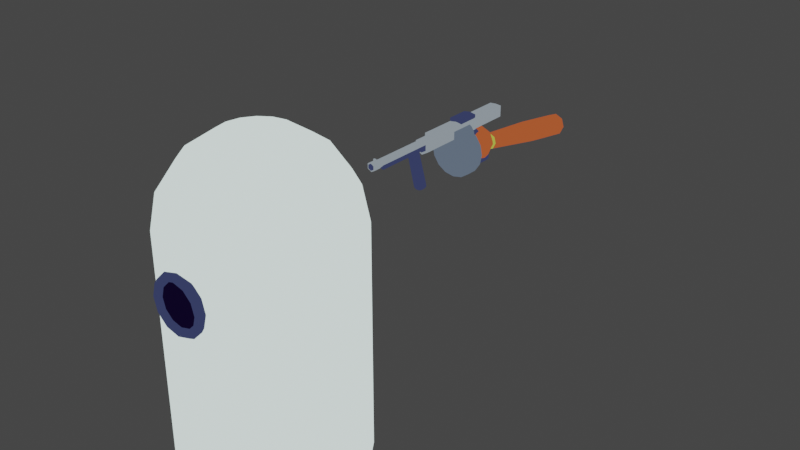 # Source: generic_hand.blend  (saved by Blender 3.2.14; exported with 4.5.12 LTS)
import bpy
from mathutils import Matrix  # noqa: F401  (used for matrix-valued properties, if any)

bpy.ops.wm.read_factory_settings(use_empty=True)
scene = bpy.context.scene
scene.name = 'Scene'

# ---- collections
col_collection = bpy.data.collections.new('Collection'); scene.collection.children.link(col_collection)

# ---- materials (node trees are filled in below, after node groups)
mat_skin = bpy.data.materials.new('skin')
mat_skin.use_transparent_shadow = False
mat_bracalet = bpy.data.materials.new('bracalet')
mat_bracalet.use_transparent_shadow = False
mat_gun_handle = bpy.data.materials.new('gun_handle')
mat_gun_handle.use_transparent_shadow = False
mat_gun_normal = bpy.data.materials.new('gun_normal')
mat_gun_normal.use_transparent_shadow = False
mat_gun_barrel = bpy.data.materials.new('gun_barrel')
mat_gun_barrel.use_transparent_shadow = False
mat_ghost = bpy.data.materials.new('ghost')
mat_ghost.use_transparent_shadow = False
mat_dark = bpy.data.materials.new('dark')
mat_dark.use_transparent_shadow = False

# ---- node groups
ng_auto_smooth = bpy.data.node_groups.new('Auto Smooth', 'GeometryNodeTree')
_s = ng_auto_smooth.interface.new_socket(name='Geometry', in_out='OUTPUT', socket_type='NodeSocketGeometry')
_s = ng_auto_smooth.interface.new_socket(name='Geometry', in_out='INPUT', socket_type='NodeSocketGeometry')
_s = ng_auto_smooth.interface.new_socket(name='Angle', in_out='INPUT', socket_type='NodeSocketFloat')
_s.subtype = 'ANGLE'
_s.min_value = 0.0
_s.max_value = 3.142
ng_auto_smooth.is_modifier = True
_N = ng_auto_smooth.nodes; _L = ng_auto_smooth.links
n0 = _N.new('NodeGroupOutput'); n0.name = 'Group Output'; n0.location = (480, -100)
n1 = _N.new('NodeGroupInput'); n1.name = 'Group Input'; n1.location = (-420, -300)
n2 = _N.new('NodeGroupInput'); n2.name = 'Group Input.001'; n2.location = (-60, -100)
n3 = _N.new('GeometryNodeSetShadeSmooth'); n3.name = 'Set Shade Smooth'; n3.location = (120, -100)
n3.domain = 'EDGE'
n4 = _N.new('GeometryNodeSetShadeSmooth'); n4.name = 'Set Shade Smooth.001'; n4.location = (300, -100)
n5 = _N.new('GeometryNodeInputMeshEdgeAngle'); n5.name = 'Edge Angle'; n5.location = (-420, -220)
n6 = _N.new('GeometryNodeInputEdgeSmooth'); n6.name = 'Is Edge Smooth'; n6.location = (-60, -160)
n7 = _N.new('GeometryNodeInputShadeSmooth'); n7.name = 'Is Face Smooth'; n7.location = (-240, -340)
n8 = _N.new('FunctionNodeBooleanMath'); n8.name = 'Boolean Math'; n8.location = (-60, -220)
n9 = _N.new('FunctionNodeCompare'); n9.name = 'Compare'; n9.location = (-240, -180)
n9.operation = 'LESS_EQUAL'
_L.new(n5.outputs[0], n9.inputs[0])
_L.new(n4.outputs[0], n0.inputs[0])
_L.new(n1.outputs[1], n9.inputs[1])
_L.new(n9.outputs[0], n8.inputs[0])
_L.new(n7.outputs[0], n8.inputs[1])
_L.new(n2.outputs[0], n3.inputs[0])
_L.new(n6.outputs[0], n3.inputs[1])
_L.new(n3.outputs[0], n4.inputs[0])
_L.new(n8.outputs[0], n3.inputs[2])
n0.is_active_output = True

# ---- material node trees
mat_skin.use_nodes = True; mat_skin.node_tree.nodes.clear()
_N = mat_skin.node_tree.nodes; _L = mat_skin.node_tree.links
n0 = _N.new('ShaderNodeOutputMaterial'); n0.name = 'Material Output'; n0.location = (300, 300)
n1 = _N.new('ShaderNodeEmission'); n1.name = 'Emission'; n1.location = (10, 300)
n1.inputs[0].default_value = (0.402, 0.07947, 0.02564, 1.0)
_L.new(n1.outputs[0], n0.inputs[0])
n0.is_active_output = True
mat_bracalet.use_nodes = True; mat_bracalet.node_tree.nodes.clear()
_N = mat_bracalet.node_tree.nodes; _L = mat_bracalet.node_tree.links
n0 = _N.new('ShaderNodeOutputMaterial'); n0.name = 'Material Output'; n0.location = (300, 300)
n1 = _N.new('ShaderNodeEmission'); n1.name = 'Emission'; n1.location = (10, 300)
n1.inputs[0].default_value = (0.3663, 0.4292, 0.05851, 1.0)
_L.new(n1.outputs[0], n0.inputs[0])
n0.is_active_output = True
mat_gun_handle.use_nodes = True; mat_gun_handle.node_tree.nodes.clear()
_N = mat_gun_handle.node_tree.nodes; _L = mat_gun_handle.node_tree.links
n0 = _N.new('ShaderNodeOutputMaterial'); n0.name = 'Material Output'; n0.location = (300, 300)
n1 = _N.new('ShaderNodeEmission'); n1.name = 'Emission'; n1.location = (10, 300)
n1.inputs[0].default_value = (0.0319, 0.03955, 0.0999, 1.0)
_L.new(n1.outputs[0], n0.inputs[0])
n0.is_active_output = True
mat_gun_normal.use_nodes = True; mat_gun_normal.node_tree.nodes.clear()
_N = mat_gun_normal.node_tree.nodes; _L = mat_gun_normal.node_tree.links
n0 = _N.new('ShaderNodeOutputMaterial'); n0.name = 'Material Output'; n0.location = (300, 300)
n1 = _N.new('ShaderNodeEmission'); n1.name = 'Emission'; n1.location = (10, 300)
n1.inputs[0].default_value = (0.2346, 0.2747, 0.3095, 1.0)
_L.new(n1.outputs[0], n0.inputs[0])
n0.is_active_output = True
mat_gun_barrel.use_nodes = True; mat_gun_barrel.node_tree.nodes.clear()
_N = mat_gun_barrel.node_tree.nodes; _L = mat_gun_barrel.node_tree.links
n0 = _N.new('ShaderNodeOutputMaterial'); n0.name = 'Material Output'; n0.location = (300, 300)
n1 = _N.new('ShaderNodeEmission'); n1.name = 'Emission'; n1.location = (10, 300)
n1.inputs[0].default_value = (0.09531, 0.1248, 0.1714, 1.0)
_L.new(n1.outputs[0], n0.inputs[0])
n0.is_active_output = True
mat_ghost.use_nodes = True; mat_ghost.node_tree.nodes.clear()
_N = mat_ghost.node_tree.nodes; _L = mat_ghost.node_tree.links
n0 = _N.new('ShaderNodeOutputMaterial'); n0.name = 'Material Output'; n0.location = (300, 300)
n1 = _N.new('ShaderNodeEmission'); n1.name = 'Emission'; n1.location = (10, 300)
n1.inputs[0].default_value = (0.8388, 1.0, 0.9647, 1.0)
_L.new(n1.outputs[0], n0.inputs[0])
n0.is_active_output = True
mat_dark.use_nodes = True; mat_dark.node_tree.nodes.clear()
_N = mat_dark.node_tree.nodes; _L = mat_dark.node_tree.links
n0 = _N.new('ShaderNodeOutputMaterial'); n0.name = 'Material Output'; n0.location = (300, 300)
n1 = _N.new('ShaderNodeEmission'); n1.name = 'Emission'; n1.location = (10, 300)
n1.inputs[0].default_value = (0.003676, 0.001214, 0.01521, 1.0)
_L.new(n1.outputs[0], n0.inputs[0])
n0.is_active_output = True

# ---- world
world_world = bpy.data.worlds.new('World'); scene.world = world_world
world_world.use_nodes = True; world_world.node_tree.nodes.clear()
_N = world_world.node_tree.nodes; _L = world_world.node_tree.links
n0 = _N.new('ShaderNodeOutputWorld'); n0.name = 'World Output'; n0.location = (300, 300)
n1 = _N.new('ShaderNodeBackground'); n1.name = 'Background'; n1.location = (10, 300)
n1.inputs[0].default_value = (0.05088, 0.05088, 0.05088, 1.0)
_L.new(n1.outputs[0], n0.inputs[0])
n0.is_active_output = True
world_world.color = (0.05088, 0.05088, 0.05088)
world_world.use_sun_shadow = False
world_world.sun_shadow_jitter_overblur = 0.0

# ---- meshes
me_cylinder = bpy.data.meshes.new('Cylinder')
me_cylinder.from_pydata([(0.0, 1.0, -8.184), (-4.299e-09, 0.6281, -0.063), (0.7071, 0.7071, -8.184), (0.4441, 0.4441, -0.063), (1.0, -3.578e-07, -8.184), (0.6281, -7.056e-08, -0.063), (0.7071, -0.7071, -8.184), (0.4441, -0.4441, -0.063), (-8.742e-08, -1.0, -8.184), (-5.921e-08, -0.6281, -0.063), (-0.7071, -0.7071, -8.184), (-0.4441, -0.4441, -0.063), (-1.0, -3.021e-07, -8.184), (-0.6281, -3.562e-08, -0.063), (-0.7071, 0.7071, -8.184), (-0.4441, 0.4441, -0.063), (0.0, 1.0, -12.81), (0.7071, 0.7071, -12.81), (1.0, -3.578e-07, -12.81), (0.7071, -0.7071, -12.81), (-8.742e-08, -1.0, -12.81), (-0.7071, -0.7071, -12.81), (-1.0, -3.021e-07, -12.81), (-0.7071, 0.7071, -12.81), (-3.202e-09, 0.723, -2.136), (0.5112, 0.5112, -2.136), (0.723, -1.439e-07, -2.136), (0.5112, -0.5112, -2.136), (-6.641e-08, -0.723, -2.136), (-0.5112, -0.5112, -2.136), (-0.723, -1.036e-07, -2.136), (-0.5112, 0.5112, -2.136), (-3.395e-09, 0.7063, -1.77), (0.4994, 0.4994, -1.77), (0.7063, -1.309e-07, -1.77), (0.4994, -0.4994, -1.77), (-6.514e-08, -0.7063, -1.77), (-0.4994, -0.4994, -1.77), (-0.7063, -9.162e-08, -1.77), (-0.4994, 0.4994, -1.77), (0.0, 0.5962, 1.509), (0.0, 1.146, 1.256), (0.0, 1.558, 0.8124), (0.0, 1.768, 0.2448), (0.0, 1.745, -0.3601), (0.0, 1.492, -0.9102), (0.0, 1.048, -1.322), (0.4198, 0.4245, 1.482), (0.7757, 0.829, 1.206), (1.014, 1.143, 0.7462), (1.097, 1.319, 0.1731), (1.014, 1.331, -0.4264), (0.7757, 1.175, -0.9609), (0.4198, 0.8768, -1.349), (0.5937, 0.009919, 1.415), (1.097, 0.06298, 1.083), (1.433, 0.1424, 0.5863), (1.551, 0.2361, -8.053e-08), (1.433, 0.3297, -0.5863), (1.097, 0.4091, -1.083), (0.5937, 0.4622, -1.415), (0.4198, -0.4046, 1.349), (0.7757, -0.703, 0.9609), (1.014, -0.8584, 0.4264), (1.097, -0.8472, -0.1731), (1.014, -0.6711, -0.7462), (0.7757, -0.3569, -1.206), (0.4198, 0.04765, -1.482), (3.433e-09, -0.5764, 1.322), (4.967e-08, -1.02, 0.9102), (4.967e-08, -1.273, 0.3601), (3.433e-09, -1.296, -0.2448), (3.433e-09, -1.086, -0.8124), (4.967e-08, -0.6741, -1.256), (3.433e-09, -0.1241, -1.509), (-9.59e-08, -0.008714, 1.532), (-0.4198, -0.4046, 1.349), (-0.7757, -0.703, 0.9609), (-1.014, -0.8584, 0.4264), (-1.097, -0.8472, -0.1731), (-1.014, -0.6711, -0.7462), (-0.7757, -0.3569, -1.206), (-0.4198, 0.04765, -1.482), (-0.5937, 0.009919, 1.415), (-1.097, 0.06298, 1.083), (-1.433, 0.1424, 0.5863), (-1.551, 0.2361, -8.053e-08), (-1.433, 0.3297, -0.5863), (-1.097, 0.4091, -1.083), (-0.5937, 0.4622, -1.415), (0.0, 0.4808, -1.532), (-0.4198, 0.4245, 1.482), (-0.7757, 0.829, 1.206), (-1.014, 1.143, 0.7462), (-1.097, 1.319, 0.1731), (-1.014, 1.331, -0.4264), (-0.7757, 1.175, -0.9609), (-0.4198, 0.8768, -1.349)], [], [(32, 1, 3, 33), (33, 3, 5, 34), (34, 5, 7, 35), (35, 7, 9, 36), (36, 9, 11, 37), (37, 11, 13, 38), (38, 13, 15, 39), (39, 15, 1, 32), (2, 4, 18, 17), (8, 10, 21, 20), (14, 0, 16, 23), (0, 2, 17, 16), (4, 6, 19, 18), (10, 12, 22, 21), (6, 8, 20, 19), (12, 14, 23, 22), (14, 31, 24, 0), (12, 30, 31, 14), (10, 29, 30, 12), (8, 28, 29, 10), (6, 27, 28, 8), (4, 26, 27, 6), (2, 25, 26, 4), (0, 24, 25, 2), (31, 39, 32, 24), (30, 38, 39, 31), (29, 37, 38, 30), (28, 36, 37, 29), (27, 35, 36, 28), (26, 34, 35, 27), (25, 33, 34, 26), (24, 32, 33, 25), (40, 75, 47), (90, 46, 53), (45, 44, 51, 52), (43, 42, 49, 50), (41, 40, 47, 48), (46, 45, 52, 53), (44, 43, 50, 51), (42, 41, 48, 49), (50, 49, 56, 57), (48, 47, 54, 55), (53, 52, 59, 60), (51, 50, 57, 58), (49, 48, 55, 56), (47, 75, 54), (90, 53, 60), (52, 51, 58, 59), (60, 59, 66, 67), (58, 57, 64, 65), (56, 55, 62, 63), (54, 75, 61), (90, 60, 67), (59, 58, 65, 66), (57, 56, 63, 64), (55, 54, 61, 62), (63, 62, 69, 70), (61, 75, 68), (90, 67, 74), (66, 65, 72, 73), (64, 63, 70, 71), (62, 61, 68, 69), (67, 66, 73, 74), (65, 64, 71, 72), (90, 74, 82), (73, 72, 80, 81), (71, 70, 78, 79), (69, 68, 76, 77), (74, 73, 81, 82), (72, 71, 79, 80), (70, 69, 77, 78), (68, 75, 76), (77, 76, 83, 84), (82, 81, 88, 89), (80, 79, 86, 87), (78, 77, 84, 85), (76, 75, 83), (90, 82, 89), (81, 80, 87, 88), (79, 78, 85, 86), (89, 88, 96, 97), (87, 86, 94, 95), (85, 84, 92, 93), (83, 75, 91), (90, 89, 97), (88, 87, 95, 96), (86, 85, 93, 94), (84, 83, 91, 92), (91, 75, 40), (90, 97, 46), (96, 95, 44, 45), (94, 93, 42, 43), (92, 91, 40, 41), (97, 96, 45, 46), (95, 94, 43, 44), (93, 92, 41, 42)])
me_cylinder.polygons.foreach_set('use_smooth', [True] * 96)
me_cylinder.polygons.foreach_set('material_index', [0, 0, 0, 0, 0, 0, 0, 0, 0, 0, 0, 0, 0, 0, 0, 0, 0, 0, 0, 0, 0, 0, 0, 0, 1, 1, 1, 1, 1, 1, 1, 1, 0, 0, 0, 0, 0, 0, 0, 0, 0, 0, 0, 0, 0, 0, 0, 0, 0, 0, 0, 0, 0, 0, 0, 0, 0, 0, 0, 0, 0, 0, 0, 0, 0, 0, 0, 0, 0, 0, 0, 0, 0, 0, 0, 0, 0, 0, 0, 0, 0, 0, 0, 0, 0, 0, 0, 0, 0, 0, 0, 0, 0, 0, 0, 0])
_uv = me_cylinder.uv_layers.new(name='UVMap')
_uv.uv.foreach_set('vector', [1.0, 0.8949, 1.0, 1.0, 0.875, 1.0, 0.875, 0.8949, 0.875, 0.8949, 0.875, 1.0, 0.75, 1.0, 0.75, 0.8949, 0.75, 0.8949, 0.75, 1.0, 0.625, 1.0, 0.625, 0.8949, 0.625, 0.8949, 0.625, 1.0, 0.5, 1.0, 0.5, 0.8949, 0.5, 0.8949, 0.5, 1.0, 0.375, 1.0, 0.375, 0.8949, 0.375, 0.8949, 0.375, 1.0, 0.25, 1.0, 0.25, 0.8949, 0.25, 0.8949, 0.25, 1.0, 0.125, 1.0, 0.125, 0.8949, 0.125, 0.8949, 0.125, 1.0, 0.0, 1.0, 0.0, 0.8949, 0.875, 0.5, 0.75, 0.5, 0.75, 0.5, 0.875, 0.5, 0.5, 0.5, 0.375, 0.5, 0.375, 0.5, 0.5, 0.5, 0.125, 0.5, 0.0, 0.5, 0.0, 0.5, 0.125, 0.5, 1.0, 0.5, 0.875, 0.5, 0.875, 0.5, 1.0, 0.5, 0.75, 0.5, 0.625, 0.5, 0.625, 0.5, 0.75, 0.5, 0.375, 0.5, 0.25, 0.5, 0.25, 0.5, 0.375, 0.5, 0.625, 0.5, 0.5, 0.5, 0.5, 0.5, 0.625, 0.5, 0.25, 0.5, 0.125, 0.5, 0.125, 0.5, 0.25, 0.5, 0.125, 0.5, 0.125, 0.8724, 0.0, 0.8724, 0.0, 0.5, 0.25, 0.5, 0.25, 0.8724, 0.125, 0.8724, 0.125, 0.5, 0.375, 0.5, 0.375, 0.8724, 0.25, 0.8724, 0.25, 0.5, 0.5, 0.5, 0.5, 0.8724, 0.375, 0.8724, 0.375, 0.5, 0.625, 0.5, 0.625, 0.8724, 0.5, 0.8724, 0.5, 0.5, 0.75, 0.5, 0.75, 0.8724, 0.625, 0.8724, 0.625, 0.5, 0.875, 0.5, 0.875, 0.8724, 0.75, 0.8724, 0.75, 0.5, 1.0, 0.5, 1.0, 0.8724, 0.875, 0.8724, 0.875, 0.5, 0.125, 0.8724, 0.125, 0.8949, 0.0, 0.8949, 0.0, 0.8724, 0.25, 0.8724, 0.25, 0.8949, 0.125, 0.8949, 0.125, 0.8724, 0.375, 0.8724, 0.375, 0.8949, 0.25, 0.8949, 0.25, 0.8724, 0.5, 0.8724, 0.5, 0.8949, 0.375, 0.8949, 0.375, 0.8724, 0.625, 0.8724, 0.625, 0.8949, 0.5, 0.8949, 0.5, 0.8724, 0.75, 0.8724, 0.75, 0.8949, 0.625, 0.8949, 0.625, 0.8724, 0.875, 0.8724, 0.875, 0.8949, 0.75, 0.8949, 0.75, 0.8724, 1.0, 0.8724, 1.0, 0.8949, 0.875, 0.8949, 0.875, 0.8724, 0.75, 0.875, 0.6875, 1.0, 0.625, 0.875, 0.6875, 0.0, 0.75, 0.125, 0.625, 0.125, 0.75, 0.25, 0.75, 0.375, 0.625, 0.375, 0.625, 0.25, 0.75, 0.5, 0.75, 0.625, 0.625, 0.625, 0.625, 0.5, 0.75, 0.75, 0.75, 0.875, 0.625, 0.875, 0.625, 0.75, 0.75, 0.125, 0.75, 0.25, 0.625, 0.25, 0.625, 0.125, 0.75, 0.375, 0.75, 0.5, 0.625, 0.5, 0.625, 0.375, 0.75, 0.625, 0.75, 0.75, 0.625, 0.75, 0.625, 0.625, 0.625, 0.5, 0.625, 0.625, 0.5, 0.625, 0.5, 0.5, 0.625, 0.75, 0.625, 0.875, 0.5, 0.875, 0.5, 0.75, 0.625, 0.125, 0.625, 0.25, 0.5, 0.25, 0.5, 0.125, 0.625, 0.375, 0.625, 0.5, 0.5, 0.5, 0.5, 0.375, 0.625, 0.625, 0.625, 0.75, 0.5, 0.75, 0.5, 0.625, 0.625, 0.875, 0.5625, 1.0, 0.5, 0.875, 0.5625, 0.0, 0.625, 0.125, 0.5, 0.125, 0.625, 0.25, 0.625, 0.375, 0.5, 0.375, 0.5, 0.25, 0.5, 0.125, 0.5, 0.25, 0.375, 0.25, 0.375, 0.125, 0.5, 0.375, 0.5, 0.5, 0.375, 0.5, 0.375, 0.375, 0.5, 0.625, 0.5, 0.75, 0.375, 0.75, 0.375, 0.625, 0.5, 0.875, 0.4375, 1.0, 0.375, 0.875, 0.4375, 0.0, 0.5, 0.125, 0.375, 0.125, 0.5, 0.25, 0.5, 0.375, 0.375, 0.375, 0.375, 0.25, 0.5, 0.5, 0.5, 0.625, 0.375, 0.625, 0.375, 0.5, 0.5, 0.75, 0.5, 0.875, 0.375, 0.875, 0.375, 0.75, 0.375, 0.625, 0.375, 0.75, 0.25, 0.75, 0.25, 0.625, 0.375, 0.875, 0.3125, 1.0, 0.25, 0.875, 0.3125, 0.0, 0.375, 0.125, 0.25, 0.125, 0.375, 0.25, 0.375, 0.375, 0.25, 0.375, 0.25, 0.25, 0.375, 0.5, 0.375, 0.625, 0.25, 0.625, 0.25, 0.5, 0.375, 0.75, 0.375, 0.875, 0.25, 0.875, 0.25, 0.75, 0.375, 0.125, 0.375, 0.25, 0.25, 0.25, 0.25, 0.125, 0.375, 0.375, 0.375, 0.5, 0.25, 0.5, 0.25, 0.375, 0.1875, 0.0, 0.25, 0.125, 0.125, 0.125, 0.25, 0.25, 0.25, 0.375, 0.125, 0.375, 0.125, 0.25, 0.25, 0.5, 0.25, 0.625, 0.125, 0.625, 0.125, 0.5, 0.25, 0.75, 0.25, 0.875, 0.125, 0.875, 0.125, 0.75, 0.25, 0.125, 0.25, 0.25, 0.125, 0.25, 0.125, 0.125, 0.25, 0.375, 0.25, 0.5, 0.125, 0.5, 0.125, 0.375, 0.25, 0.625, 0.25, 0.75, 0.125, 0.75, 0.125, 0.625, 0.25, 0.875, 0.1875, 1.0, 0.125, 0.875, 0.125, 0.75, 0.125, 0.875, 0.0, 0.875, 0.0, 0.75, 0.125, 0.125, 0.125, 0.25, 0.0, 0.25, 0.0, 0.125, 0.125, 0.375, 0.125, 0.5, 0.0, 0.5, 0.0, 0.375, 0.125, 0.625, 0.125, 0.75, 0.0, 0.75, 0.0, 0.625, 0.125, 0.875, 0.0625, 1.0, 0.0, 0.875, 0.0625, 0.0, 0.125, 0.125, 0.0, 0.125, 0.125, 0.25, 0.125, 0.375, 0.0, 0.375, 0.0, 0.25, 0.125, 0.5, 0.125, 0.625, 0.0, 0.625, 0.0, 0.5, 1.0, 0.125, 1.0, 0.25, 0.875, 0.25, 0.875, 0.125, 1.0, 0.375, 1.0, 0.5, 0.875, 0.5, 0.875, 0.375, 1.0, 0.625, 1.0, 0.75, 0.875, 0.75, 0.875, 0.625, 1.0, 0.875, 0.9375, 1.0, 0.875, 0.875, 0.9375, 0.0, 1.0, 0.125, 0.875, 0.125, 1.0, 0.25, 1.0, 0.375, 0.875, 0.375, 0.875, 0.25, 1.0, 0.5, 1.0, 0.625, 0.875, 0.625, 0.875, 0.5, 1.0, 0.75, 1.0, 0.875, 0.875, 0.875, 0.875, 0.75, 0.875, 0.875, 0.8125, 1.0, 0.75, 0.875, 0.8125, 0.0, 0.875, 0.125, 0.75, 0.125, 0.875, 0.25, 0.875, 0.375, 0.75, 0.375, 0.75, 0.25, 0.875, 0.5, 0.875, 0.625, 0.75, 0.625, 0.75, 0.5, 0.875, 0.75, 0.875, 0.875, 0.75, 0.875, 0.75, 0.75, 0.875, 0.125, 0.875, 0.25, 0.75, 0.25, 0.75, 0.125, 0.875, 0.375, 0.875, 0.5, 0.75, 0.5, 0.75, 0.375, 0.875, 0.625, 0.875, 0.75, 0.75, 0.75, 0.75, 0.625])
me_cylinder.materials.append(mat_skin)
me_cylinder.materials.append(mat_bracalet)
me_cylinder.update()
me_cylinder_001 = bpy.data.meshes.new('Cylinder.001')
me_cylinder_001.from_pydata([(0.0, 2.398, 0.466), (4.627e-09, -0.466, 0.3316), (0.4036, 2.398, 0.233), (0.2871, -0.466, 0.1658), (0.4036, 2.398, -0.233), (0.2871, -0.466, -0.1658), (-4.074e-08, 2.398, -0.466), (-2.686e-08, -0.466, -0.3316), (-0.4036, 2.398, -0.233), (-0.2871, -0.466, -0.1658), (-0.4036, 2.398, 0.233), (-0.2871, -0.466, 0.1658), (0.0, 2.912, 0.466), (-0.4036, 2.912, 0.233), (0.4036, 2.912, -0.233), (0.4036, 2.912, 0.233), (-0.4036, 2.912, -0.233), (0.2556, 3.766, -2.265), (0.2364, 4.164, -2.53), (0.242, 3.928, -2.452), (0.2364, 5.076, -2.53), (0.2537, 5.203, -2.291), (0.2415, 5.232, -2.46), (-0.2537, 5.203, -2.291), (-0.2364, 5.076, -2.53), (-0.2415, 5.232, -2.46), (-0.2364, 4.164, -2.53), (-0.2556, 3.766, -2.265), (-0.242, 3.928, -2.452), (1.042e-08, 3.832, 0.3463), (0.0, 3.663, 0.466), (2.604e-09, 3.782, 0.4309), (0.4036, 3.663, 0.233), (0.3443, 3.782, 0.233), (0.4036, 3.663, -0.233), (0.3934, 3.925, -0.373), (0.3447, 3.782, -0.233), (-0.4036, 3.663, -0.233), (-0.3934, 3.925, -0.373), (-0.3447, 3.782, -0.233), (-0.4036, 3.663, 0.233), (-0.3443, 3.782, 0.233), (0.2871, 0.5066, 0.1658), (-3.945e-08, 0.5066, 0.3316), (0.2871, 0.5066, -0.1658), (-7.093e-08, 0.5066, -0.3316), (-0.2871, 0.5066, -0.1658), (-0.2871, 0.5066, 0.1658), (3.779e-10, 0.1124, 0.466), (0.1133, 0.1124, 0.4006), (0.4036, 0.1547, -0.233), (-4.074e-08, 0.1547, -0.466), (-0.4036, 0.1547, -0.233), (-0.1095, 0.1124, 0.4028), (-3.779e-10, -0.0267, 0.466), (0.1133, -0.0267, 0.4006), (0.4036, -0.06899, -0.233), (-4.074e-08, -0.06899, -0.466), (-0.4036, -0.06899, -0.233), (-0.1095, -0.0267, 0.4028), (0.4036, -0.06899, 0.233), (0.4036, 0.1547, 0.233), (-0.4036, -0.06899, 0.233), (-0.4036, 0.1547, 0.233), (0.0, 0.1547, 0.466), (0.0, -0.06899, 0.466), (-9.43e-09, 0.1124, 0.5982), (-1.013e-08, -0.0267, 0.5982), (0.1133, -0.0267, 0.5982), (0.1133, 0.1124, 0.5982), (-0.1095, -0.0267, 0.5982), (-0.1095, 0.1124, 0.5982), (0.3483, -0.466, 0.2011), (0.4036, -0.4108, 0.233), (0.0, -0.4108, 0.466), (2.195e-09, -0.466, 0.4022), (0.3483, -0.466, -0.2011), (0.4036, -0.4108, -0.233), (-3.415e-08, -0.466, -0.4022), (-4.074e-08, -0.4108, -0.466), (-0.3483, -0.466, -0.2011), (-0.4036, -0.4108, -0.233), (-0.3483, -0.466, 0.2011), (-0.4036, -0.4108, 0.233), (0.2026, 3.832, -0.233), (0.2013, 3.832, 0.233), (-0.2013, 3.832, 0.233), (-0.2026, 3.832, -0.233), (0.1463, 3.743, -0.1729), (0.1453, 3.743, 0.1138), (-0.1453, 3.743, 0.1138), (-0.1463, 3.743, -0.1729), (0.1453, 3.807, 0.1138), (0.162, 3.832, 0.1493), (0.1637, 3.832, -0.1915), (0.1463, 3.807, -0.1729), (-0.1463, 3.807, -0.1729), (-0.1637, 3.832, -0.1915), (-0.162, 3.832, 0.1493), (-0.1453, 3.807, 0.1138), (-2.839e-08, 1.775, 0.3427), (0.2874, 1.775, 0.2856), (0.531, 1.775, 0.1228), (0.6938, 1.775, -0.1209), (0.751, 1.775, -0.4083), (0.6938, 1.775, -0.6957), (0.531, 1.775, -0.9393), (0.2874, 1.775, -1.102), (-9.404e-08, 1.775, -1.159), (-0.2874, 1.775, -1.102), (-0.531, 1.775, -0.9393), (-0.6938, 1.775, -0.6957), (-0.751, 1.775, -0.4083), (-0.6938, 1.775, -0.1209), (-0.531, 1.775, 0.1228), (-0.2874, 1.775, 0.2856), (-2.608e-08, 3.277, 0.1904), (-2.839e-08, 3.128, 0.3427), (0.2291, 3.277, 0.1449), (0.2874, 3.128, 0.2856), (0.4233, 3.277, 0.01508), (0.531, 3.128, 0.1228), (0.5531, 3.277, -0.1792), (0.6938, 3.128, -0.1209), (0.5987, 3.277, -0.4083), (0.751, 3.128, -0.4083), (0.5531, 3.277, -0.6374), (0.6938, 3.128, -0.6957), (0.4233, 3.277, -0.8316), (0.531, 3.128, -0.9393), (0.2291, 3.277, -0.9614), (0.2874, 3.128, -1.102), (-8.009e-08, 3.277, -1.007), (-9.404e-08, 3.128, -1.159), (-0.2291, 3.277, -0.9614), (-0.2874, 3.128, -1.102), (-0.4233, 3.277, -0.8316), (-0.531, 3.128, -0.9393), (-0.5531, 3.277, -0.6374), (-0.6938, 3.128, -0.6957), (-0.5987, 3.277, -0.4083), (-0.751, 3.128, -0.4083), (-0.5531, 3.277, -0.1792), (-0.6938, 3.128, -0.1209), (-0.4234, 3.277, 0.01508), (-0.531, 3.128, 0.1228), (-0.2291, 3.277, 0.1449), (-0.2874, 3.128, 0.2856), (-0.0519, 3.702, -0.1915), (-0.0519, 3.702, 0.06834), (-0.0519, 4.063, 0.01629), (0.0519, 3.702, -0.1915), (0.0519, 4.063, 0.01629), (-0.0519, 4.284, 0.04654), (0.0519, 4.284, 0.04654), (-0.03958, 4.063, 0.1536), (-0.0519, 4.063, 0.1224), (-0.0519, 4.032, 0.1465), (0.0519, 3.702, 0.03711), (0.03958, 3.702, 0.06834), (0.0519, 4.063, 0.1224), (0.03958, 4.063, 0.1536), (-0.03958, 4.254, 0.1275), (-0.0519, 4.284, 0.09218), (0.03958, 4.254, 0.1275), (0.0519, 4.284, 0.09217)], [], [(62, 83, 74, 65), (3, 5, 76, 72), (7, 9, 80, 78), (9, 11, 82, 80), (7, 5, 44, 45), (11, 1, 75, 82), (12, 15, 32, 30), (35, 34, 14, 17, 19, 18, 20, 22, 21), (16, 37, 38, 23, 25, 24, 26, 28, 27), (96, 99, 90, 91), (15, 14, 34, 32), (13, 12, 30, 40), (6, 8, 4), (4, 8, 16, 14), (0, 2, 15, 12), (8, 10, 13, 16), (2, 4, 14, 15), (10, 0, 12, 13), (14, 16, 27, 17), (16, 13, 40, 37), (38, 87, 84, 35, 21, 23), (20, 24, 25, 22), (22, 25, 23, 21), (26, 18, 19, 28), (28, 19, 17, 27), (18, 26, 24, 20), (30, 32, 33, 31), (31, 33, 85, 29), (32, 34, 36, 33), (33, 36, 84, 85), (37, 40, 41, 39), (39, 41, 86, 87), (40, 30, 31, 41), (41, 31, 29, 86), (29, 85, 86), (60, 73, 77, 56), (65, 74, 73, 60), (56, 77, 79, 57), (57, 79, 81, 58), (58, 81, 83, 62), (5, 7, 78, 76), (42, 43, 47, 46, 45, 44), (3, 1, 43, 42), (1, 11, 47, 43), (9, 7, 45, 46), (5, 3, 42, 44), (11, 9, 46, 47), (10, 63, 64, 0), (8, 52, 63, 10), (6, 51, 52, 8), (4, 50, 51, 6), (2, 61, 50, 4), (0, 64, 61, 2), (49, 48, 66, 69), (52, 58, 62, 63), (51, 57, 58, 52), (50, 56, 57, 51), (61, 60, 56, 50), (54, 55, 68, 67), (49, 55, 60, 61), (59, 53, 63, 62), (53, 48, 64, 63), (48, 49, 61, 64), (54, 59, 62, 65), (55, 54, 65, 60), (71, 70, 67, 66), (66, 67, 68, 69), (53, 59, 70, 71), (59, 54, 67, 70), (48, 53, 71, 66), (55, 49, 69, 68), (73, 74, 75, 72), (77, 73, 72, 76), (79, 77, 76, 78), (81, 79, 78, 80), (83, 81, 80, 82), (74, 83, 82, 75), (1, 3, 72, 75), (99, 92, 89, 90), (94, 93, 85, 84), (95, 96, 91, 88), (89, 88, 91, 90), (98, 97, 87, 86), (97, 94, 84, 87), (93, 98, 86, 85), (95, 92, 93, 94), (99, 96, 97, 98), (92, 99, 98, 93), (94, 97, 96, 95), (92, 95, 88, 89), (147, 115, 100, 117), (121, 102, 103, 123), (123, 103, 104, 125), (125, 104, 105, 127), (127, 105, 106, 129), (129, 106, 107, 131), (131, 107, 108, 133), (133, 108, 109, 135), (135, 109, 110, 137), (137, 110, 111, 139), (139, 111, 112, 141), (141, 112, 113, 143), (143, 113, 114, 145), (145, 114, 115, 147), (119, 101, 102, 121), (117, 100, 101, 119), (117, 119, 118, 116), (119, 121, 120, 118), (121, 123, 122, 120), (123, 125, 124, 122), (125, 127, 126, 124), (127, 129, 128, 126), (129, 131, 130, 128), (131, 133, 132, 130), (133, 135, 134, 132), (135, 137, 136, 134), (137, 139, 138, 136), (139, 141, 140, 138), (141, 143, 142, 140), (143, 145, 144, 142), (145, 147, 146, 144), (147, 117, 116, 146), (116, 118, 120, 122, 124, 126, 128, 130, 132, 134, 136, 138, 140, 142, 144, 146), (101, 100, 115, 114, 113, 112, 111, 110, 109, 108, 107, 106, 105, 104, 103, 102), (34, 35, 36), (36, 35, 84), (87, 38, 39), (39, 38, 37), (155, 161, 164, 162), (153, 163, 165, 154), (151, 158, 159, 149, 148), (160, 152, 154, 165), (150, 152, 151, 148), (148, 149, 157, 156, 150), (152, 150, 153, 154), (150, 156, 163, 153), (152, 160, 158, 151), (155, 156, 157), (161, 159, 158, 160), (162, 164, 165, 163), (164, 161, 160, 165), (163, 156, 155, 162), (161, 155, 157, 149, 159)])
me_cylinder_001.polygons.foreach_set('use_smooth', [1, 1, 1, 1, 1, 1, 1, 1, 1, 1, 1, 1, 1, 1, 1, 1, 1, 1, 1, 1, 1, 1, 1, 1, 1, 1, 1, 1, 1, 1, 1, 1, 1, 1, 1, 1, 1, 1, 1, 1, 1, 1, 1, 1, 1, 1, 1, 1, 1, 1, 1, 1, 1, 1, 1, 1, 1, 1, 1, 1, 1, 1, 1, 1, 1, 1, 1, 1, 1, 1, 1, 1, 1, 1, 1, 1, 1, 1, 1, 1, 1, 1, 1, 1, 1, 1, 1, 1, 1, 1, 1, 1, 1, 1, 1, 1, 1, 1, 1, 1, 1, 1, 1, 1, 1, 1, 1, 1, 1, 1, 1, 1, 1, 1, 1, 1, 1, 1, 1, 1, 1, 1, 1, 1, 1, 1, 1, 1, 0, 0, 0, 0, 0, 0, 0, 0, 0, 0, 0, 0, 0, 0, 0])
me_cylinder_001.polygons.foreach_set('material_index', [1, 1, 1, 1, 0, 1, 1, 0, 0, 0, 1, 1, 1, 1, 1, 1, 1, 1, 0, 1, 0, 0, 0, 0, 0, 0, 1, 1, 1, 1, 1, 1, 1, 1, 1, 1, 1, 1, 1, 1, 1, 0, 0, 0, 0, 0, 0, 1, 1, 1, 1, 1, 1, 1, 1, 1, 1, 1, 1, 1, 1, 1, 1, 1, 1, 1, 1, 1, 1, 1, 1, 1, 1, 1, 1, 1, 1, 1, 0, 1, 0, 0, 1, 1, 1, 0, 0, 0, 0, 0, 2, 2, 2, 2, 2, 2, 2, 2, 2, 2, 2, 2, 2, 2, 2, 2, 2, 2, 2, 2, 2, 2, 2, 2, 2, 2, 2, 2, 2, 2, 2, 2, 2, 2, 0, 0, 0, 0, 1, 1, 0, 1, 1, 1, 1, 1, 1, 1, 1, 1, 1, 1, 1])
_k = set([(14, 34), (16, 37), (34, 36), (36, 84), (37, 39), (39, 87), (84, 87)])
me_cylinder_001.attributes.new('sharp_edge', 'BOOLEAN', 'EDGE').data.foreach_set('value', [ (min(e.vertices), max(e.vertices)) in _k for e in me_cylinder_001.edges])
_uv = me_cylinder_001.uv_layers.new(name='UVMap')
_uv.uv.foreach_set('vector', [0.1667, 0.9307, 0.1667, 0.9904, -8.941e-08, 0.9904, -8.941e-08, 0.9307, 0.3979, 0.3354, 0.3979, 0.1646, 0.4294, 0.1464, 0.4294, 0.3536, 0.25, 0.07924, 0.1021, 0.1646, 0.07061, 0.1464, 0.25, 0.04286, 0.1021, 0.1646, 0.1021, 0.3354, 0.07061, 0.3536, 0.07061, 0.1464, 0.25, 0.07924, 0.3979, 0.1646, 0.3979, 0.1646, 0.25, 0.07924, 0.1021, 0.3354, 0.25, 0.4208, 0.25, 0.4571, 0.07061, 0.3536, 1.0, 0.5, 0.8333, 0.5, 0.8333, 0.5, 1.0, 0.5, 0.6667, 0.5, 0.6667, 0.5, 0.6667, 0.5, 0.6667, 0.5, 0.6667, 0.5, 0.6667, 0.5, 0.6667, 0.5, 0.6667, 0.5, 0.6667, 0.5, 0.3333, 0.5, 0.3333, 0.5, 0.3333, 0.5, 0.3333, 0.5, 0.3333, 0.5, 0.3333, 0.5, 0.3333, 0.5, 0.3333, 0.5, 0.3333, 0.5, 0.4344, 0.5, 0.3852, 0.5, 0.3852, 0.5, 0.4344, 0.5, 0.8333, 0.5, 0.6667, 0.5, 0.6667, 0.5, 0.8333, 0.5, 0.1667, 0.5, -8.941e-08, 0.5, -8.941e-08, 0.5, 0.1667, 0.5, 0.5, 0.5, 0.3333, 0.5, 0.6667, 0.5, 0.6667, 0.5, 0.3333, 0.5, 0.3333, 0.5, 0.6667, 0.5, 1.0, 0.5, 0.8333, 0.5, 0.8333, 0.5, 1.0, 0.5, 0.3333, 0.5, 0.1667, 0.5, 0.1667, 0.5, 0.3333, 0.5, 0.8333, 0.5, 0.6667, 0.5, 0.6667, 0.5, 0.8333, 0.5, 0.1667, 0.5, -8.941e-08, 0.5, -8.941e-08, 0.5, 0.1667, 0.5, 0.6667, 0.5, 0.3333, 0.5, 0.3333, 0.5, 0.6667, 0.5, 0.3333, 0.5, 0.1667, 0.5, 0.1667, 0.5, 0.3333, 0.5, 0.3333, 0.5, 0.4163, 0.5, 0.5837, 0.5, 0.6667, 0.5, 0.6667, 0.5, 0.3333, 0.5, 0.6667, 0.5, 0.3333, 0.5, 0.3333, 0.5, 0.6667, 0.5, 0.6667, 0.5, 0.3333, 0.5, 0.3333, 0.5, 0.6667, 0.5, 0.3333, 0.5, 0.6667, 0.5, 0.6667, 0.5, 0.3333, 0.5, 0.3333, 0.5, 0.6667, 0.5, 0.6667, 0.5, 0.3333, 0.5, 0.6667, 0.5, 0.3333, 0.5, 0.3333, 0.5, 0.6667, 0.5, 1.0, 0.5, 0.8333, 0.5, 0.8517, 0.5, 0.9937, 0.5, 0.0, 0.0, 0.0, 0.0, 0.0, 0.0, 0.0, 0.0, 0.8333, 0.5, 0.6667, 0.5, 0.6667, 0.5, 0.8333, 0.5, 0.8333, 0.5, 0.6667, 0.5, 0.5837, 0.5, 0.6663, 0.5, 0.3333, 0.5, 0.1667, 0.5, 0.1667, 0.5, 0.3333, 0.5, 0.3333, 0.5, 0.1667, 0.5, 0.3337, 0.5, 0.4163, 0.5, 0.1667, 0.5, -8.941e-08, 0.5, 0.006272, 0.5, 0.1483, 0.5, 0.0, 0.0, 0.0, 0.0, 0.0, 0.0, 0.0, 0.0, 0.0, 0.0, 0.0, 0.0, 0.0, 0.0, 0.8333, 0.9307, 0.8333, 0.9904, 0.6667, 0.9904, 0.6667, 0.9307, 1.0, 0.9307, 1.0, 0.9904, 0.8333, 0.9904, 0.8333, 0.9307, 0.6667, 0.9307, 0.6667, 0.9904, 0.5, 0.9904, 0.5, 0.9307, 0.5, 0.9307, 0.5, 0.9904, 0.3333, 0.9904, 0.3333, 0.9307, 0.3333, 0.9307, 0.3333, 0.9904, 0.1667, 0.9904, 0.1667, 0.9307, 0.3979, 0.1646, 0.25, 0.07924, 0.25, 0.04286, 0.4294, 0.1464, 0.3979, 0.3354, 0.25, 0.4208, 0.1021, 0.3354, 0.1021, 0.1646, 0.25, 0.07924, 0.3979, 0.1646, 0.3979, 0.3354, 0.25, 0.4208, 0.25, 0.4208, 0.3979, 0.3354, 0.25, 0.4208, 0.1021, 0.3354, 0.1021, 0.3354, 0.25, 0.4208, 0.1021, 0.1646, 0.25, 0.07924, 0.25, 0.07924, 0.1021, 0.1646, 0.3979, 0.1646, 0.3979, 0.3354, 0.3979, 0.3354, 0.3979, 0.1646, 0.1021, 0.3354, 0.1021, 0.1646, 0.1021, 0.1646, 0.1021, 0.3354, 0.1667, 0.5, 0.1667, 0.8917, -8.941e-08, 0.8917, -8.941e-08, 0.5, 0.3333, 0.5, 0.3333, 0.8917, 0.1667, 0.8917, 0.1667, 0.5, 0.5, 0.5, 0.5, 0.8917, 0.3333, 0.8917, 0.3333, 0.5, 0.6667, 0.5, 0.6667, 0.8917, 0.5, 0.8917, 0.5, 0.5, 0.8333, 0.5, 0.8333, 0.8917, 0.6667, 0.8917, 0.6667, 0.5, 1.0, 0.5, 1.0, 0.8917, 0.8333, 0.8917, 0.8333, 0.5, 0.9532, 0.899, 1.0, 0.899, 1.0, 0.899, 0.9532, 0.899, 0.3333, 0.8917, 0.3333, 0.9307, 0.1667, 0.9307, 0.1667, 0.8917, 0.5, 0.8917, 0.5, 0.9307, 0.3333, 0.9307, 0.3333, 0.8917, 0.6667, 0.8917, 0.6667, 0.9307, 0.5, 0.9307, 0.5, 0.8917, 0.8333, 0.8917, 0.8333, 0.9307, 0.6667, 0.9307, 0.6667, 0.8917, 1.0, 0.9233, 0.9532, 0.9233, 0.9532, 0.9233, 1.0, 0.9233, 0.9532, 0.899, 0.9532, 0.9233, 0.8333, 0.9307, 0.8333, 0.8917, 0.04521, 0.9233, 0.04521, 0.899, 0.1667, 0.8917, 0.1667, 0.9307, 0.04521, 0.899, -8.941e-08, 0.899, -8.941e-08, 0.8917, 0.1667, 0.8917, 1.0, 0.899, 0.9532, 0.899, 0.8333, 0.8917, 1.0, 0.8917, -8.941e-08, 0.9233, 0.04521, 0.9233, 0.1667, 0.9307, -8.941e-08, 0.9307, 0.9532, 0.9233, 1.0, 0.9233, 1.0, 0.9307, 0.8333, 0.9307, 0.04521, 0.899, 0.04521, 0.9233, -8.941e-08, 0.9233, -8.941e-08, 0.899, 1.0, 0.899, 1.0, 0.9233, 0.9532, 0.9233, 0.9532, 0.899, 0.04521, 0.899, 0.04521, 0.9233, 0.04521, 0.9233, 0.04521, 0.899, 0.04521, 0.9233, -8.941e-08, 0.9233, -8.941e-08, 0.9233, 0.04521, 0.9233, -8.941e-08, 0.899, 0.04521, 0.899, 0.04521, 0.899, -8.941e-08, 0.899, 0.9532, 0.9233, 0.9532, 0.899, 0.9532, 0.899, 0.9532, 0.9233, 0.8333, 0.9904, 1.0, 0.9904, 0.9886, 1.0, 0.8447, 1.0, 0.6667, 0.9904, 0.8333, 0.9904, 0.8219, 1.0, 0.6781, 1.0, 0.5, 0.9904, 0.6667, 0.9904, 0.6553, 1.0, 0.5114, 1.0, 0.3333, 0.9904, 0.5, 0.9904, 0.4886, 1.0, 0.3447, 1.0, 0.1667, 0.9904, 0.3333, 0.9904, 0.3219, 1.0, 0.1781, 1.0, -8.941e-08, 0.9904, 0.1667, 0.9904, 0.1553, 1.0, 0.01141, 1.0, 0.25, 0.4208, 0.3979, 0.3354, 0.4294, 0.3536, 0.25, 0.4571, 0.3852, 0.5, 0.6148, 0.5, 0.6148, 0.5, 0.3852, 0.5, 0.5712, 0.5, 0.6301, 0.5, 0.6663, 0.5, 0.5837, 0.5, 0.5656, 0.5, 0.4344, 0.5, 0.4344, 0.5, 0.5656, 0.5, 0.6148, 0.5, 0.5656, 0.5, 0.4344, 0.5, 0.3852, 0.5, 0.3699, 0.5, 0.4288, 0.5, 0.4163, 0.5, 0.3337, 0.5, 0.4288, 0.5, 0.5712, 0.5, 0.5837, 0.5, 0.4163, 0.5, 0.6301, 0.5, 0.3699, 0.5, 0.3337, 0.5, 0.6663, 0.5, 0.5656, 0.5, 0.6148, 0.5, 0.6301, 0.5, 0.5712, 0.5, 0.3852, 0.5, 0.4344, 0.5, 0.4288, 0.5, 0.3699, 0.5, 0.6148, 0.5, 0.3852, 0.5, 0.3699, 0.5, 0.6301, 0.5, 0.5712, 0.5, 0.4288, 0.5, 0.4344, 0.5, 0.5656, 0.5, 0.6148, 0.5, 0.5656, 0.5, 0.5656, 0.5, 0.6148, 0.5, 0.0625, 0.5497, 0.0625, 1.0, 0.0, 1.0, 0.0, 0.5497, 0.875, 0.5497, 0.875, 1.0, 0.8125, 1.0, 0.8125, 0.5497, 0.8125, 0.5497, 0.8125, 1.0, 0.75, 1.0, 0.75, 0.5497, 0.75, 0.5497, 0.75, 1.0, 0.6875, 1.0, 0.6875, 0.5497, 0.6875, 0.5497, 0.6875, 1.0, 0.625, 1.0, 0.625, 0.5497, 0.625, 0.5497, 0.625, 1.0, 0.5625, 1.0, 0.5625, 0.5497, 0.5625, 0.5497, 0.5625, 1.0, 0.5, 1.0, 0.5, 0.5497, 0.5, 0.5497, 0.5, 1.0, 0.4375, 1.0, 0.4375, 0.5497, 0.4375, 0.5497, 0.4375, 1.0, 0.375, 1.0, 0.375, 0.5497, 0.375, 0.5497, 0.375, 1.0, 0.3125, 1.0, 0.3125, 0.5497, 0.3125, 0.5497, 0.3125, 1.0, 0.25, 1.0, 0.25, 0.5497, 0.25, 0.5497, 0.25, 1.0, 0.1875, 1.0, 0.1875, 0.5497, 0.1875, 0.5497, 0.1875, 1.0, 0.125, 1.0, 0.125, 0.5497, 0.125, 0.5497, 0.125, 1.0, 0.0625, 1.0, 0.0625, 0.5497, 0.9375, 0.5497, 0.9375, 1.0, 0.875, 1.0, 0.875, 0.5497, 1.0, 0.5497, 1.0, 1.0, 0.9375, 1.0, 0.9375, 0.5497, 1.0, 0.5497, 0.9375, 0.5497, 0.9438, 0.5, 0.9937, 0.5, 0.9375, 0.5497, 0.875, 0.5497, 0.8813, 0.5, 0.9312, 0.5, 0.875, 0.5497, 0.8125, 0.5497, 0.8188, 0.5, 0.8687, 0.5, 0.8125, 0.5497, 0.75, 0.5497, 0.7563, 0.5, 0.8062, 0.5, 0.75, 0.5497, 0.6875, 0.5497, 0.6938, 0.5, 0.7437, 0.5, 0.6875, 0.5497, 0.625, 0.5497, 0.6313, 0.5, 0.6812, 0.5, 0.625, 0.5497, 0.5625, 0.5497, 0.5688, 0.5, 0.6187, 0.5, 0.5625, 0.5497, 0.5, 0.5497, 0.5063, 0.5, 0.5562, 0.5, 0.5, 0.5497, 0.4375, 0.5497, 0.4438, 0.5, 0.4937, 0.5, 0.4375, 0.5497, 0.375, 0.5497, 0.3813, 0.5, 0.4312, 0.5, 0.375, 0.5497, 0.3125, 0.5497, 0.3188, 0.5, 0.3687, 0.5, 0.3125, 0.5497, 0.25, 0.5497, 0.2563, 0.5, 0.3062, 0.5, 0.25, 0.5497, 0.1875, 0.5497, 0.1938, 0.5, 0.2437, 0.5, 0.1875, 0.5497, 0.125, 0.5497, 0.1313, 0.5, 0.1812, 0.5, 0.125, 0.5497, 0.0625, 0.5497, 0.06884, 0.5, 0.1187, 0.5, 0.0625, 0.5497, 0.0, 0.5497, 0.006338, 0.5, 0.05616, 0.5, 0.75, 0.4413, 0.8232, 0.4268, 0.8853, 0.3853, 0.9268, 0.3232, 0.9413, 0.25, 0.9268, 0.1768, 0.8853, 0.1147, 0.8232, 0.07324, 0.75, 0.05867, 0.6768, 0.07324, 0.6147, 0.1147, 0.5732, 0.1768, 0.5587, 0.25, 0.5732, 0.3232, 0.6147, 0.3853, 0.6768, 0.4268, 0.9375, 1.0, 0.0, 1.0, 0.0625, 1.0, 0.125, 1.0, 0.1875, 1.0, 0.25, 1.0, 0.3125, 1.0, 0.375, 1.0, 0.4375, 1.0, 0.5, 1.0, 0.5625, 1.0, 0.625, 1.0, 0.6875, 1.0, 0.75, 1.0, 0.8125, 1.0, 0.875, 1.0, 0.0, 0.0, 0.0, 0.0, 0.0, 0.0, 0.0, 0.0, 0.0, 0.0, 0.0, 0.0, 0.0, 0.0, 0.0, 0.0, 0.0, 0.0, 0.0, 0.0, 0.0, 0.0, 0.0, 0.0, 0.8453, 0.5, 0.6547, 0.5, 0.6547, 0.5, 0.8453, 0.5, 0.375, 0.25, 0.5236, 0.25, 0.5235, 0.5, 0.375, 0.5, 0.375, 0.75, 0.5949, 0.75, 0.625, 0.7797, 0.625, 1.0, 0.375, 1.0, 0.5682, 0.5, 0.375, 0.5, 0.375, 0.5, 0.5235, 0.5, 0.125, 0.5, 0.375, 0.5, 0.375, 0.75, 0.125, 0.75, 0.375, 0.0, 0.625, 0.0, 0.625, 0.2292, 0.5683, 0.25, 0.375, 0.25, 0.375, 0.5, 0.125, 0.5, 0.125, 0.5, 0.375, 0.5, 0.375, 0.25, 0.5683, 0.25, 0.5236, 0.25, 0.375, 0.25, 0.375, 0.5, 0.5682, 0.5, 0.5949, 0.75, 0.375, 0.75, 0.625, 0.25, 0.5683, 0.25, 0.625, 0.2292, 0.6547, 0.5, 0.6547, 0.75, 0.5949, 0.75, 0.5682, 0.5, 0.625, 0.2797, 0.625, 0.4703, 0.5235, 0.5, 0.5236, 0.25, 0.6547, 0.5, 0.6547, 0.5, 0.5682, 0.5, 0.5235, 0.5, 0.5236, 0.25, 0.5683, 0.25, 0.625, 0.25, 0.625, 0.25, 0.6547, 0.5, 0.8453, 0.5, 0.875, 0.5208, 0.875, 0.75, 0.6547, 0.75])
me_cylinder_001.materials.append(mat_gun_handle)
me_cylinder_001.materials.append(mat_gun_normal)
me_cylinder_001.materials.append(mat_gun_barrel)
me_cylinder_001.update()
me_cylinder_002 = bpy.data.meshes.new('Cylinder.002')
me_cylinder_002.from_pydata([(0.0, 2.452, 0.466), (0.0001074, -4.372, 0.381), (0.3511, 2.452, 0.4089), (0.1647, -4.372, 0.286), (0.4036, 2.398, -0.233), (0.1647, -4.372, 0.09587), (-4.074e-08, 2.398, -0.466), (0.0001074, -4.372, 0.0008233), (-0.4036, 2.398, -0.233), (-0.1645, -4.372, 0.09587), (-0.3511, 2.452, 0.4089), (-0.1645, -4.372, 0.286), (0.0, 2.42, 0.6764), (-0.3511, 2.912, 0.4089), (0.4036, 2.912, -0.233), (0.3511, 2.912, 0.4089), (-0.4036, 2.912, -0.233), (0.2556, 3.766, -2.265), (0.2364, 4.164, -2.53), (0.242, 3.928, -2.452), (0.2364, 5.076, -2.53), (0.2537, 5.203, -2.291), (0.2415, 5.232, -2.46), (-0.2537, 5.203, -2.291), (-0.2364, 5.076, -2.53), (-0.2415, 5.232, -2.46), (-0.2364, 4.164, -2.53), (-0.2556, 3.766, -2.265), (-0.242, 3.928, -2.452), (0.0, 3.61, 0.466), (2.604e-09, 3.782, 0.4309), (0.3511, 3.61, 0.4089), (0.3443, 3.782, 0.4004), (0.3934, 3.925, -0.373), (0.3447, 3.782, -0.233), (-0.4036, 3.663, -0.233), (-0.3934, 3.925, -0.373), (-0.3511, 3.61, 0.4089), (-0.3443, 3.782, 0.4004), (0.1647, -3.814, 0.286), (0.0001074, -3.814, 0.381), (0.1647, -3.814, 0.09587), (0.0001074, -3.814, 0.0008233), (-0.1645, -3.814, 0.09587), (-0.1645, -3.814, 0.286), (0.0001074, -4.04, 0.4581), (0.06505, -4.04, 0.4206), (0.2315, -4.016, 0.05733), (0.0001074, -4.016, -0.07626), (-0.2313, -4.016, 0.05733), (-0.06266, -4.04, 0.4219), (0.0001074, -4.12, 0.4581), (0.06505, -4.12, 0.4206), (0.2315, -4.144, 0.05733), (0.0001074, -4.144, -0.07626), (-0.2313, -4.144, 0.05733), (-0.06266, -4.12, 0.4219), (0.2315, -4.144, 0.3245), (0.2315, -4.016, 0.3245), (-0.2313, -4.144, 0.3245), (-0.2313, -4.016, 0.3245), (0.0001074, -4.016, 0.4581), (0.0001074, -4.144, 0.4581), (0.0001074, -4.04, 0.5339), (0.0001074, -4.12, 0.5339), (0.06505, -4.12, 0.5339), (0.06505, -4.04, 0.5339), (-0.06266, -4.12, 0.5339), (-0.06266, -4.04, 0.5339), (0.1998, -4.372, 0.3062), (0.2315, -4.34, 0.3245), (0.0001074, -4.34, 0.4581), (0.0001074, -4.372, 0.4215), (0.1998, -4.372, 0.07562), (0.2315, -4.34, 0.05733), (0.0001074, -4.372, -0.03968), (0.0001074, -4.34, -0.07626), (-0.1996, -4.372, 0.07562), (-0.2313, -4.34, 0.05733), (-0.1996, -4.372, 0.3062), (-0.2313, -4.34, 0.3245), (0.2026, 3.832, -0.233), (-0.2026, 3.832, -0.233), (-3.378e-08, 2.31, 0.1858), (0.5414, 2.31, 0.07813), (1.0, 2.31, -0.2286), (1.307, 2.31, -0.6876), (1.415, 2.31, -1.229), (1.307, 2.31, -1.77), (1.0, 2.31, -2.229), (0.5414, 2.31, -2.536), (-1.575e-07, 2.31, -2.644), (-0.5414, 2.31, -2.536), (-1.0, 2.31, -2.229), (-1.307, 2.31, -1.77), (-1.415, 2.31, -1.229), (-1.307, 2.31, -0.6876), (-1.0, 2.31, -0.2286), (-0.5414, 2.31, 0.07813), (-3.378e-08, 2.917, 0.1858), (0.5414, 2.917, 0.07813), (1.0, 2.917, -0.2286), (1.307, 2.917, -0.6876), (1.415, 2.917, -1.229), (1.307, 2.917, -1.77), (1.0, 2.917, -2.229), (0.5414, 2.917, -2.536), (-1.575e-07, 2.917, -2.644), (-0.5414, 2.917, -2.536), (-1.0, 2.917, -2.229), (-1.307, 2.917, -1.77), (-1.415, 2.917, -1.229), (-1.307, 2.917, -0.6876), (-1.0, 2.917, -0.2286), (-0.5414, 2.917, 0.07813), (0.06528, -1.481, -0.1201), (-0.06528, -1.481, -0.1201), (0.08461, -0.9132, -2.152), (0.07824, -0.5151, -2.417), (0.08011, -0.7506, -2.339), (0.07824, -0.2678, -2.417), (0.08399, -0.14, -2.178), (0.07992, -0.1115, -2.347), (-0.08399, -0.14, -2.178), (-0.07824, -0.2678, -2.417), (-0.07992, -0.1115, -2.347), (-0.07824, -0.5151, -2.417), (-0.08461, -0.9132, -2.152), (-0.08011, -0.7506, -2.339), (0.06528, -0.7297, -0.1201), (-0.06528, -0.7297, -0.1201), (-0.02976, -4.378, -0.04712), (0.02976, -4.378, -0.04712), (0.4036, 0.3604, 0.4004), (0.4036, 0.3604, -0.233), (-4.074e-08, 0.3604, -0.466), (-0.4036, 0.3604, -0.233), (-0.4036, 0.3604, 0.4004), (0.0, 0.3604, 0.466), (0.0001403, 0.1733, 0.4205), (0.1866, 0.1733, 0.3128), (0.1866, 0.1733, 0.09751), (0.0001403, 0.1733, -0.01016), (-0.1863, 0.1733, 0.09751), (-0.1863, 0.1733, 0.3128), (0.0001403, -3.659, 0.4205), (0.1866, -3.659, 0.3128), (0.1866, -3.659, 0.09751), (0.0001403, -3.659, -0.01016), (-0.1863, -3.659, 0.09751), (-0.1863, -3.659, 0.3128), (0.0, 2.398, 0.466), (0.4036, 2.398, 0.4004), (-0.4036, 2.398, 0.4004), (-0.4036, 2.912, 0.4004), (0.4036, 2.912, 0.4004), (0.0, 3.663, 0.466), (0.4036, 3.663, 0.4004), (-0.4036, 3.663, 0.4004), (0.0, 2.42, 0.5288), (0.3717, 2.908, 0.4683), (-0.3717, 2.908, 0.4683), (0.0, 3.647, 0.5288), (0.3717, 2.42, 0.4683), (-0.3717, 2.42, 0.4683), (0.3717, 3.647, 0.4683), (-0.3717, 3.647, 0.4683), (0.0, 2.908, 0.6764), (0.3717, 2.908, 0.6159), (-0.3717, 2.908, 0.6159), (0.0, 3.647, 0.6764), (0.3717, 2.42, 0.6159), (-0.3717, 2.42, 0.6159), (0.3717, 3.647, 0.6159), (-0.3717, 3.647, 0.6159), (0.2026, 6.09, -0.233), (0.3447, 6.04, -0.233), (-0.2026, 6.09, -0.233), (0.4036, 5.921, 0.4004), (0.3443, 6.04, 0.4004), (2.604e-09, 6.04, 0.4309), (1.042e-08, 6.09, 0.3463), (0.2013, 6.09, 0.233), (-0.3443, 6.04, 0.4004), (-0.2013, 6.09, 0.233), (0.3447, 3.782, -0.233), (0.4036, 3.663, -0.1258), (0.4036, 3.556, -0.233), (0.3999, 3.758, -0.2835), (-0.3447, 3.782, -0.1258), (-0.2375, 3.82, -0.233), (-0.3701, 3.857, -0.306), (-0.3922, 3.686, -0.233), (0.4036, 5.921, -0.1258), (0.3447, 6.04, -0.233), (-0.2375, 6.077, -0.233), (-0.3447, 6.04, -0.1258), (-0.1404, -3.522, -0.1661), (-0.1404, -3.625, 0.01593), (-0.1404, 0.4073, -0.1661), (-0.1404, 0.4073, 0.01593), (0.1405, -3.522, -0.1661), (0.1405, -3.625, 0.01593), (0.1405, 0.4073, -0.1661), (0.1405, 0.4073, 0.01593), (7.013e-05, 0.4073, -0.265), (7.013e-05, 0.4073, 0.01593), (7.013e-05, -3.465, -0.265), (7.013e-05, -3.625, 0.01593)], [(131, 132)], [(59, 80, 71, 62), (3, 5, 73, 69), (7, 9, 77, 75), (9, 11, 79, 77), (7, 5, 41, 42), (11, 1, 72, 79), (37, 13, 161, 166), (185, 34, 176, 194), (16, 35, 36, 23, 25, 24, 26, 28, 27), (157, 186, 193, 178), (10, 0, 159, 164), (6, 8, 4), (4, 8, 16, 14), (2, 15, 160, 163), (8, 153, 154, 16), (152, 4, 14, 155), (29, 37, 166, 162), (14, 16, 27, 17), (16, 154, 158, 35), (36, 82, 81, 33, 21, 23), (20, 24, 25, 22), (22, 25, 23, 21), (26, 18, 19, 28), (28, 19, 17, 27), (18, 26, 24, 20), (156, 157, 32, 30), (38, 30, 180, 183), (32, 157, 178, 179), (82, 190, 195, 177), (82, 36, 191, 190), (81, 82, 177, 175), (158, 156, 30, 38), (178, 193, 194, 176, 179), (192, 191, 36, 35), (57, 70, 74, 53), (62, 71, 70, 57), (53, 74, 76, 54), (54, 76, 78, 55), (55, 78, 80, 59), (5, 7, 75, 73), (39, 40, 44, 43, 42, 41), (3, 1, 40, 39), (1, 11, 44, 40), (9, 7, 42, 43), (5, 3, 39, 41), (11, 9, 43, 44), (150, 60, 61, 145), (149, 49, 60, 150), (148, 48, 49, 149), (147, 47, 48, 148), (146, 58, 47, 147), (145, 61, 58, 146), (46, 45, 63, 66), (49, 55, 59, 60), (48, 54, 55, 49), (47, 53, 54, 48), (58, 57, 53, 47), (51, 52, 65, 64), (46, 52, 57, 58), (56, 50, 60, 59), (50, 45, 61, 60), (45, 46, 58, 61), (51, 56, 59, 62), (52, 51, 62, 57), (68, 67, 64, 63), (63, 64, 65, 66), (50, 56, 67, 68), (56, 51, 64, 67), (45, 50, 68, 63), (52, 46, 66, 65), (70, 71, 72, 69), (74, 70, 69, 73), (76, 74, 73, 75), (78, 76, 75, 77), (80, 78, 77, 79), (71, 80, 79, 72), (1, 3, 69, 72), (114, 98, 83, 99), (101, 85, 86, 102), (102, 86, 87, 103), (103, 87, 88, 104), (104, 88, 89, 105), (105, 89, 90, 106), (106, 90, 91, 107), (107, 91, 92, 108), (108, 92, 93, 109), (109, 93, 94, 110), (110, 94, 95, 111), (111, 95, 96, 112), (112, 96, 97, 113), (113, 97, 98, 114), (100, 84, 85, 101), (99, 83, 84, 100), (84, 83, 98, 97, 96, 95, 94, 93, 92, 91, 90, 89, 88, 87, 86, 85), (155, 14, 187, 186, 157), (34, 33, 81), (189, 38, 183, 196), (35, 158, 38, 189, 192), (121, 129, 115, 117), (115, 116, 127, 117), (120, 124, 125, 122), (122, 125, 123, 121), (126, 118, 119, 128), (128, 119, 117, 127), (118, 126, 124, 120), (151, 138, 133, 152), (152, 133, 134, 4), (4, 134, 135, 6), (6, 135, 136, 8), (8, 136, 137, 153), (153, 137, 138, 151), (138, 139, 140, 133), (133, 140, 141, 134), (134, 141, 142, 135), (135, 142, 143, 136), (136, 143, 144, 137), (137, 144, 139, 138), (139, 145, 146, 140), (140, 146, 147, 141), (141, 147, 148, 142), (142, 148, 149, 143), (143, 149, 150, 144), (144, 150, 145, 139), (33, 188, 187, 14, 17, 19, 18, 20, 22, 21), (2, 0, 151, 152), (0, 10, 153, 151), (10, 13, 154, 153), (15, 2, 152, 155), (29, 31, 157, 156), (37, 29, 156, 158), (13, 37, 158, 154), (31, 15, 155, 157), (164, 159, 12, 172), (163, 160, 168, 171), (162, 166, 174, 170), (160, 165, 173, 168), (31, 29, 162, 165), (13, 10, 164, 161), (0, 2, 163, 159), (15, 31, 165, 160), (167, 168, 173, 170), (169, 167, 170, 174), (12, 171, 168, 167), (172, 12, 167, 169), (166, 161, 169, 174), (165, 162, 170, 173), (161, 164, 172, 169), (159, 163, 171, 12), (122, 121, 117, 119), (120, 122, 119, 118), (127, 116, 130, 123), (128, 127, 123, 125), (126, 128, 125, 124), (129, 121, 123, 130), (99, 100, 101, 102, 103, 104, 105, 106, 107, 108, 109, 110, 111, 112, 113, 114), (180, 179, 182, 181), (195, 196, 183, 184, 177), (179, 176, 175, 182), (183, 180, 181, 184), (181, 182, 184), (175, 177, 184, 182), (30, 32, 179, 180), (34, 81, 175, 176), (185, 186, 187, 188), (189, 190, 191, 192), (189, 196, 195, 190), (185, 194, 193, 186), (185, 188, 33, 34), (197, 198, 200, 199), (205, 206, 204, 203), (203, 204, 202, 201), (207, 208, 198, 197), (205, 203, 201, 207), (206, 200, 198, 208), (204, 206, 208, 202), (199, 205, 207, 197), (201, 202, 208, 207), (199, 200, 206, 205)])
me_cylinder_002.polygons.foreach_set('use_smooth', [1, 1, 1, 1, 1, 1, 1, 1, 1, 1, 1, 1, 1, 1, 1, 1, 1, 1, 1, 1, 1, 1, 1, 1, 1, 1, 1, 1, 1, 1, 1, 1, 1, 1, 1, 1, 1, 1, 1, 1, 1, 1, 1, 1, 1, 1, 1, 1, 1, 1, 1, 1, 1, 1, 1, 1, 1, 1, 1, 1, 1, 1, 1, 1, 1, 1, 1, 1, 1, 1, 1, 1, 1, 1, 1, 1, 1, 1, 1, 1, 1, 1, 1, 1, 1, 1, 1, 1, 1, 1, 1, 1, 1, 1, 1, 1, 1, 1, 1, 1, 1, 1, 1, 1, 1, 1, 1, 1, 1, 1, 1, 1, 1, 1, 1, 1, 1, 1, 1, 1, 1, 1, 1, 1, 1, 1, 1, 1, 1, 1, 1, 1, 1, 1, 1, 1, 1, 1, 1, 1, 1, 1, 1, 1, 1, 1, 1, 1, 1, 1, 1, 1, 1, 1, 1, 1, 1, 1, 1, 1, 1, 1, 1, 1, 1, 1, 1, 1, 0, 0, 0, 0, 0, 0, 0, 0, 0, 0])
me_cylinder_002.polygons.foreach_set('material_index', [1, 1, 1, 1, 0, 1, 0, 0, 0, 1, 0, 1, 1, 0, 1, 1, 0, 0, 1, 0, 0, 0, 0, 0, 0, 1, 1, 1, 1, 0, 1, 1, 1, 0, 1, 1, 1, 1, 1, 1, 0, 0, 0, 0, 0, 0, 1, 1, 1, 1, 1, 1, 1, 1, 1, 1, 1, 1, 1, 1, 1, 1, 1, 1, 1, 1, 1, 1, 1, 1, 1, 1, 1, 1, 1, 1, 1, 2, 2, 2, 2, 2, 2, 2, 2, 2, 2, 2, 2, 2, 2, 2, 2, 2, 1, 0, 1, 1, 0, 0, 0, 0, 0, 0, 0, 1, 1, 1, 1, 1, 1, 1, 1, 1, 1, 1, 1, 1, 1, 1, 1, 1, 1, 0, 1, 1, 1, 1, 1, 1, 1, 1, 0, 0, 0, 0, 0, 0, 0, 0, 0, 0, 0, 0, 0, 0, 0, 0, 0, 0, 0, 0, 0, 0, 2, 1, 1, 1, 1, 1, 1, 1, 1, 0, 1, 1, 1, 0, 0, 0, 0, 0, 0, 0, 0, 0, 0, 0])
_k = set([(14, 187), (16, 35), (34, 81), (34, 185), (35, 192), (81, 82), (82, 190), (115, 129), (116, 130), (175, 176), (175, 177), (176, 194), (177, 195)])
me_cylinder_002.attributes.new('sharp_edge', 'BOOLEAN', 'EDGE').data.foreach_set('value', [ (min(e.vertices), max(e.vertices)) in _k for e in me_cylinder_002.edges])
_uv = me_cylinder_002.uv_layers.new(name='UVMap')
_uv.uv.foreach_set('vector', [0.1667, 0.9307, 0.1667, 0.9904, -8.941e-08, 0.9904, -8.941e-08, 0.9307, 0.3979, 0.3354, 0.3979, 0.1646, 0.4294, 0.1464, 0.4294, 0.3536, 0.25, 0.07924, 0.1021, 0.1646, 0.07061, 0.1464, 0.25, 0.04286, 0.1021, 0.1646, 0.1021, 0.3354, 0.07061, 0.3536, 0.07061, 0.1464, 0.25, 0.07924, 0.3979, 0.1646, 0.3979, 0.1646, 0.25, 0.07924, 0.1021, 0.3354, 0.25, 0.4208, 0.25, 0.4571, 0.07061, 0.3536, 0.145, 0.5, 0.145, 0.5, 0.145, 0.5, 0.145, 0.5, 0.0, 0.0, 0.0, 0.0, 0.0, 0.0, 0.0, 0.0, 0.3333, 0.5, 0.3333, 0.5, 0.3333, 0.5, 0.3333, 0.5, 0.3333, 0.5, 0.3333, 0.5, 0.3333, 0.5, 0.3333, 0.5, 0.3333, 0.5, 0.8333, 0.5, 0.6949, 0.5, 0.6949, 0.5, 0.8333, 0.5, 0.145, 0.5, -8.941e-08, 0.5, -8.941e-08, 0.5, 0.145, 0.5, 0.5, 0.5, 0.3333, 0.5, 0.6667, 0.5, 0.6667, 0.5, 0.3333, 0.5, 0.3333, 0.5, 0.6667, 0.5, 0.855, 0.5, 0.855, 0.5, 0.855, 0.5, 0.855, 0.5, 0.3333, 0.5, 0.1667, 0.5, 0.1667, 0.5, 0.3333, 0.5, 0.8333, 0.5, 0.6667, 0.5, 0.6667, 0.5, 0.8333, 0.5, -8.941e-08, 0.5, 0.145, 0.5, 0.145, 0.5, -8.941e-08, 0.5, 0.6667, 0.5, 0.3333, 0.5, 0.3333, 0.5, 0.6667, 0.5, 0.3333, 0.5, 0.1667, 0.5, 0.1667, 0.5, 0.3333, 0.5, 0.3333, 0.5, 0.4163, 0.5, 0.5837, 0.5, 0.6667, 0.5, 0.6667, 0.5, 0.3333, 0.5, 0.6667, 0.5, 0.3333, 0.5, 0.3333, 0.5, 0.6667, 0.5, 0.6667, 0.5, 0.3333, 0.5, 0.3333, 0.5, 0.6667, 0.5, 0.3333, 0.5, 0.6667, 0.5, 0.6667, 0.5, 0.3333, 0.5, 0.3333, 0.5, 0.6667, 0.5, 0.6667, 0.5, 0.3333, 0.5, 0.6667, 0.5, 0.3333, 0.5, 0.3333, 0.5, 0.6667, 0.5, 1.0, 0.5, 0.8333, 0.5, 0.8517, 0.5, 0.9937, 0.5, 0.1483, 0.5, 0.006272, 0.5, 0.006272, 0.5, 0.1483, 0.5, 0.8517, 0.5, 0.8333, 0.5, 0.8333, 0.5, 0.8517, 0.5, 0.0, 0.0, 0.0, 0.0, 0.0, 0.0, 0.0, 0.0, 0.0, 0.0, 0.0, 0.0, 0.0, 0.0, 0.0, 0.0, 0.5837, 0.5, 0.4163, 0.5, 0.4163, 0.5, 0.5837, 0.5, 0.1667, 0.5, -8.941e-08, 0.5, 0.006272, 0.5, 0.1483, 0.5, 0.8333, 0.5, 0.6949, 0.5, 0.6667, 0.5, 0.6667, 0.5, 0.8333, 0.5, 0.0, 0.0, 0.0, 0.0, 0.0, 0.0, 0.0, 0.0, 0.8333, 0.9307, 0.8333, 0.9904, 0.6667, 0.9904, 0.6667, 0.9307, 1.0, 0.9307, 1.0, 0.9904, 0.8333, 0.9904, 0.8333, 0.9307, 0.6667, 0.9307, 0.6667, 0.9904, 0.5, 0.9904, 0.5, 0.9307, 0.5, 0.9307, 0.5, 0.9904, 0.3333, 0.9904, 0.3333, 0.9307, 0.3333, 0.9307, 0.3333, 0.9904, 0.1667, 0.9904, 0.1667, 0.9307, 0.3979, 0.1646, 0.25, 0.07924, 0.25, 0.04286, 0.4294, 0.1464, 0.3979, 0.3354, 0.25, 0.4208, 0.1021, 0.3354, 0.1021, 0.1646, 0.25, 0.07924, 0.3979, 0.1646, 0.3979, 0.3354, 0.25, 0.4208, 0.25, 0.4208, 0.3979, 0.3354, 0.25, 0.4208, 0.1021, 0.3354, 0.1021, 0.3354, 0.25, 0.4208, 0.1021, 0.1646, 0.25, 0.07924, 0.25, 0.07924, 0.1021, 0.1646, 0.3979, 0.1646, 0.3979, 0.3354, 0.3979, 0.3354, 0.3979, 0.1646, 0.1021, 0.3354, 0.1021, 0.1646, 0.1021, 0.1646, 0.1021, 0.3354, 0.1667, 0.8649, 0.1667, 0.8917, -8.941e-08, 0.8917, -8.941e-08, 0.8649, 0.3333, 0.8649, 0.3333, 0.8917, 0.1667, 0.8917, 0.1667, 0.8649, 0.5, 0.8649, 0.5, 0.8917, 0.3333, 0.8917, 0.3333, 0.8649, 0.6667, 0.8649, 0.6667, 0.8917, 0.5, 0.8917, 0.5, 0.8649, 0.8333, 0.8649, 0.8333, 0.8917, 0.6667, 0.8917, 0.6667, 0.8649, 1.0, 0.8649, 1.0, 0.8917, 0.8333, 0.8917, 0.8333, 0.8649, 0.9532, 0.899, 1.0, 0.899, 1.0, 0.899, 0.9532, 0.899, 0.3333, 0.8917, 0.3333, 0.9307, 0.1667, 0.9307, 0.1667, 0.8917, 0.5, 0.8917, 0.5, 0.9307, 0.3333, 0.9307, 0.3333, 0.8917, 0.6667, 0.8917, 0.6667, 0.9307, 0.5, 0.9307, 0.5, 0.8917, 0.8333, 0.8917, 0.8333, 0.9307, 0.6667, 0.9307, 0.6667, 0.8917, 1.0, 0.9233, 0.9532, 0.9233, 0.9532, 0.9233, 1.0, 0.9233, 0.9532, 0.899, 0.9532, 0.9233, 0.8333, 0.9307, 0.8333, 0.8917, 0.04521, 0.9233, 0.04521, 0.899, 0.1667, 0.8917, 0.1667, 0.9307, 0.04521, 0.899, -8.941e-08, 0.899, -8.941e-08, 0.8917, 0.1667, 0.8917, 1.0, 0.899, 0.9532, 0.899, 0.8333, 0.8917, 1.0, 0.8917, -8.941e-08, 0.9233, 0.04521, 0.9233, 0.1667, 0.9307, -8.941e-08, 0.9307, 0.9532, 0.9233, 1.0, 0.9233, 1.0, 0.9307, 0.8333, 0.9307, 0.04521, 0.899, 0.04521, 0.9233, -8.941e-08, 0.9233, -8.941e-08, 0.899, 1.0, 0.899, 1.0, 0.9233, 0.9532, 0.9233, 0.9532, 0.899, 0.04521, 0.899, 0.04521, 0.9233, 0.04521, 0.9233, 0.04521, 0.899, 0.04521, 0.9233, -8.941e-08, 0.9233, -8.941e-08, 0.9233, 0.04521, 0.9233, -8.941e-08, 0.899, 0.04521, 0.899, 0.04521, 0.899, -8.941e-08, 0.899, 0.9532, 0.9233, 0.9532, 0.899, 0.9532, 0.899, 0.9532, 0.9233, 0.8333, 0.9904, 1.0, 0.9904, 0.9886, 1.0, 0.8447, 1.0, 0.6667, 0.9904, 0.8333, 0.9904, 0.8219, 1.0, 0.6781, 1.0, 0.5, 0.9904, 0.6667, 0.9904, 0.6553, 1.0, 0.5114, 1.0, 0.3333, 0.9904, 0.5, 0.9904, 0.4886, 1.0, 0.3447, 1.0, 0.1667, 0.9904, 0.3333, 0.9904, 0.3219, 1.0, 0.1781, 1.0, -8.941e-08, 0.9904, 0.1667, 0.9904, 0.1553, 1.0, 0.01141, 1.0, 0.25, 0.4208, 0.3979, 0.3354, 0.4294, 0.3536, 0.25, 0.4571, 0.0625, 0.5497, 0.0625, 1.0, 0.0, 1.0, 0.0, 0.5497, 0.875, 0.5497, 0.875, 1.0, 0.8125, 1.0, 0.8125, 0.5497, 0.8125, 0.5497, 0.8125, 1.0, 0.75, 1.0, 0.75, 0.5497, 0.75, 0.5497, 0.75, 1.0, 0.6875, 1.0, 0.6875, 0.5497, 0.6875, 0.5497, 0.6875, 1.0, 0.625, 1.0, 0.625, 0.5497, 0.625, 0.5497, 0.625, 1.0, 0.5625, 1.0, 0.5625, 0.5497, 0.5625, 0.5497, 0.5625, 1.0, 0.5, 1.0, 0.5, 0.5497, 0.5, 0.5497, 0.5, 1.0, 0.4375, 1.0, 0.4375, 0.5497, 0.4375, 0.5497, 0.4375, 1.0, 0.375, 1.0, 0.375, 0.5497, 0.375, 0.5497, 0.375, 1.0, 0.3125, 1.0, 0.3125, 0.5497, 0.3125, 0.5497, 0.3125, 1.0, 0.25, 1.0, 0.25, 0.5497, 0.25, 0.5497, 0.25, 1.0, 0.1875, 1.0, 0.1875, 0.5497, 0.1875, 0.5497, 0.1875, 1.0, 0.125, 1.0, 0.125, 0.5497, 0.125, 0.5497, 0.125, 1.0, 0.0625, 1.0, 0.0625, 0.5497, 0.9375, 0.5497, 0.9375, 1.0, 0.875, 1.0, 0.875, 0.5497, 1.0, 0.5497, 1.0, 1.0, 0.9375, 1.0, 0.9375, 0.5497, 0.9375, 1.0, 0.0, 1.0, 0.0625, 1.0, 0.125, 1.0, 0.1875, 1.0, 0.25, 1.0, 0.3125, 1.0, 0.375, 1.0, 0.4375, 1.0, 0.5, 1.0, 0.5625, 1.0, 0.625, 1.0, 0.6875, 1.0, 0.75, 1.0, 0.8125, 1.0, 0.875, 1.0, 0.8333, 0.5, 0.6667, 0.5, 0.6667, 0.5, 0.6949, 0.5, 0.8333, 0.5, 0.0, 0.0, 0.0, 0.0, 0.0, 0.0, 0.3051, 0.5, 0.1667, 0.5, 0.1667, 0.5, 0.3051, 0.5, 0.3333, 0.5, 0.1667, 0.5, 0.1667, 0.5, 0.3051, 0.5, 0.3333, 0.5, 0.0, 0.0, 0.0, 0.0, 0.0, 0.0, 0.0, 0.0, 0.6667, 0.5, 0.3333, 0.5, 0.3333, 0.5, 0.6667, 0.5, 0.6667, 0.5, 0.3333, 0.5, 0.3333, 0.5, 0.6667, 0.5, 0.6667, 0.5, 0.3333, 0.5, 0.3333, 0.5, 0.6667, 0.5, 0.3333, 0.5, 0.6667, 0.5, 0.6667, 0.5, 0.3333, 0.5, 0.3333, 0.5, 0.6667, 0.5, 0.6667, 0.5, 0.3333, 0.5, 0.6667, 0.5, 0.3333, 0.5, 0.3333, 0.5, 0.6667, 0.5, 1.0, 0.5, 1.0, 0.6633, 0.8333, 0.6633, 0.8333, 0.5, 0.8333, 0.5, 0.8333, 0.6633, 0.6667, 0.6633, 0.6667, 0.5, 0.6667, 0.5, 0.6667, 0.6633, 0.5, 0.6633, 0.5, 0.5, 0.5, 0.5, 0.5, 0.6633, 0.3333, 0.6633, 0.3333, 0.5, 0.3333, 0.5, 0.3333, 0.6633, 0.1667, 0.6633, 0.1667, 0.5, 0.1667, 0.5, 0.1667, 0.6633, -8.941e-08, 0.6633, -8.941e-08, 0.5, 1.0, 0.6633, 1.0, 0.6832, 0.8333, 0.6832, 0.8333, 0.6633, 0.8333, 0.6633, 0.8333, 0.6832, 0.6667, 0.6832, 0.6667, 0.6633, 0.6667, 0.6633, 0.6667, 0.6832, 0.5, 0.6832, 0.5, 0.6633, 0.5, 0.6633, 0.5, 0.6832, 0.3333, 0.6832, 0.3333, 0.6633, 0.3333, 0.6633, 0.3333, 0.6832, 0.1667, 0.6832, 0.1667, 0.6633, 0.1667, 0.6633, 0.1667, 0.6832, -8.941e-08, 0.6832, -8.941e-08, 0.6633, 1.0, 0.6832, 1.0, 0.8649, 0.8333, 0.8649, 0.8333, 0.6832, 0.8333, 0.6832, 0.8333, 0.8649, 0.6667, 0.8649, 0.6667, 0.6832, 0.6667, 0.6832, 0.6667, 0.8649, 0.5, 0.8649, 0.5, 0.6832, 0.5, 0.6832, 0.5, 0.8649, 0.3333, 0.8649, 0.3333, 0.6832, 0.3333, 0.6832, 0.3333, 0.8649, 0.1667, 0.8649, 0.1667, 0.6832, 0.1667, 0.6832, 0.1667, 0.8649, -8.941e-08, 0.8649, -8.941e-08, 0.6832, 0.6667, 0.5, 0.6667, 0.5, 0.6667, 0.5, 0.6667, 0.5, 0.6667, 0.5, 0.6667, 0.5, 0.6667, 0.5, 0.6667, 0.5, 0.6667, 0.5, 0.6667, 0.5, 0.855, 0.5, 1.0, 0.5, 1.0, 0.5, 0.8333, 0.5, -8.941e-08, 0.5, 0.145, 0.5, 0.1667, 0.5, -8.941e-08, 0.5, 0.145, 0.5, 0.145, 0.5, 0.1667, 0.5, 0.1667, 0.5, 0.855, 0.5, 0.855, 0.5, 0.8333, 0.5, 0.8333, 0.5, 1.0, 0.5, 0.855, 0.5, 0.8333, 0.5, 1.0, 0.5, 0.145, 0.5, -8.941e-08, 0.5, -8.941e-08, 0.5, 0.1667, 0.5, 0.145, 0.5, 0.145, 0.5, 0.1667, 0.5, 0.1667, 0.5, 0.855, 0.5, 0.855, 0.5, 0.8333, 0.5, 0.8333, 0.5, 0.145, 0.5, -8.941e-08, 0.5, -8.941e-08, 0.5, 0.145, 0.5, 0.855, 0.5, 0.855, 0.5, 0.855, 0.5, 0.855, 0.5, -8.941e-08, 0.5, 0.145, 0.5, 0.145, 0.5, -8.941e-08, 0.5, 0.855, 0.5, 0.855, 0.5, 0.855, 0.5, 0.855, 0.5, 0.855, 0.5, 1.0, 0.5, 1.0, 0.5, 0.855, 0.5, 0.145, 0.5, 0.145, 0.5, 0.145, 0.5, 0.145, 0.5, 1.0, 0.5, 0.855, 0.5, 0.855, 0.5, 1.0, 0.5, 0.855, 0.5, 0.855, 0.5, 0.855, 0.5, 0.855, 0.5, 1.0, 0.5, 0.855, 0.5, 0.855, 0.5, 1.0, 0.5, 0.145, 0.5, -8.941e-08, 0.5, -8.941e-08, 0.5, 0.145, 0.5, 1.0, 0.5, 0.855, 0.5, 0.855, 0.5, 1.0, 0.5, 0.145, 0.5, -8.941e-08, 0.5, -8.941e-08, 0.5, 0.145, 0.5, 0.145, 0.5, 0.145, 0.5, 0.145, 0.5, 0.145, 0.5, 0.855, 0.5, 1.0, 0.5, 1.0, 0.5, 0.855, 0.5, 0.145, 0.5, 0.145, 0.5, 0.145, 0.5, 0.145, 0.5, 1.0, 0.5, 0.855, 0.5, 0.855, 0.5, 1.0, 0.5, 0.0, 0.0, 0.0, 0.0, 0.0, 0.0, 0.0, 0.0, 0.0, 0.0, 0.0, 0.0, 0.0, 0.0, 0.0, 0.0, 0.0, 0.0, 0.0, 0.0, 0.0, 0.0, 0.0, 0.0, 0.0, 0.0, 0.0, 0.0, 0.0, 0.0, 0.0, 0.0, 0.0, 0.0, 0.0, 0.0, 0.0, 0.0, 0.0, 0.0, 0.0, 0.0, 0.0, 0.0, 0.0, 0.0, 0.0, 0.0, 0.0, 0.5497, 0.9375, 0.5497, 0.875, 0.5497, 0.8125, 0.5497, 0.75, 0.5497, 0.6875, 0.5497, 0.625, 0.5497, 0.5625, 0.5497, 0.5, 0.5497, 0.4375, 0.5497, 0.375, 0.5497, 0.3125, 0.5497, 0.25, 0.5497, 0.1875, 0.5497, 0.125, 0.5497, 0.0625, 0.5497, 0.0, 0.0, 0.0, 0.0, 0.0, 0.0, 0.0, 0.0, 0.396, 0.5, 0.3051, 0.5, 0.1667, 0.5, 0.3337, 0.5, 0.4163, 0.5, 0.8333, 0.5, 0.6667, 0.5, 0.5837, 0.5, 0.6663, 0.5, 0.0, 0.0, 0.0, 0.0, 0.0, 0.0, 0.0, 0.0, 0.0, 0.0, 0.0, 0.0, 0.0, 0.0, 0.5837, 0.5, 0.4163, 0.5, 0.3337, 0.5, 0.0, 0.0, 0.9937, 0.5, 0.8517, 0.5, 0.8517, 0.5, 0.9937, 0.5, 0.0, 0.0, 0.0, 0.0, 0.0, 0.0, 0.0, 0.0, 0.6667, 0.5, 0.6667, 0.5, 0.6667, 0.5, 0.6667, 0.5, 0.3051, 0.5, 0.3333, 0.5, 0.3333, 0.5, 0.3333, 0.5, 0.3051, 0.5, 0.3051, 0.5, 0.3333, 0.5, 0.3333, 0.5, 0.6667, 0.5, 0.6667, 0.5, 0.6949, 0.5, 0.6949, 0.5, 0.0, 0.0, 0.0, 0.0, 0.0, 0.0, 0.0, 0.0, 0.463, 0.006438, 0.625, 0.0, 0.625, 0.25, 0.463, 0.25, 0.375, 0.375, 0.625, 0.375, 0.625, 0.5, 0.463, 0.5, 0.463, 0.5, 0.625, 0.5, 0.625, 0.75, 0.463, 0.7436, 0.375, 0.87, 0.625, 0.875, 0.625, 1.0, 0.463, 1.0, 0.25, 0.5, 0.463, 0.5, 0.463, 0.7436, 0.25, 0.7401, 0.75, 0.5, 0.875, 0.5, 0.875, 0.75, 0.75, 0.75, 0.625, 0.5, 0.75, 0.5, 0.75, 0.75, 0.625, 0.75, 0.125, 0.5, 0.25, 0.5, 0.25, 0.7401, 0.125, 0.7436, 0.463, 0.7436, 0.625, 0.75, 0.625, 0.875, 0.375, 0.87, 0.463, 0.25, 0.625, 0.25, 0.625, 0.375, 0.375, 0.375])
me_cylinder_002.materials.append(mat_gun_handle)
me_cylinder_002.materials.append(mat_gun_normal)
me_cylinder_002.materials.append(mat_gun_barrel)
me_cylinder_002.update()
me_sphere = bpy.data.meshes.new('Sphere')
me_sphere.from_pydata([(0.0, 0.7071, 0.7071), (0.0, 0.9239, 0.3827), (0.1464, 0.3536, 0.9239), (0.2706, 0.6533, 0.7071), (0.3536, 0.8536, 0.3827), (0.3827, 0.9239, -4.371e-08), (0.2706, 0.2706, 0.9239), (0.5, 0.5, 0.7071), (0.6533, 0.6533, 0.3827), (0.7071, 0.7071, -4.371e-08), (0.3536, 0.1464, 0.9239), (0.6533, 0.2706, 0.7071), (0.8536, 0.3536, 0.3827), (0.9239, 0.3827, -4.371e-08), (0.3827, -9.606e-08, 0.9239), (0.7071, -1.855e-07, 0.7071), (0.9239, -2.153e-07, 0.3827), (1.0, -2.451e-07, -4.371e-08), (0.3536, -0.1464, 0.9239), (0.6533, -0.2706, 0.7071), (0.8536, -0.3536, 0.3827), (0.9239, -0.3827, -4.371e-08), (0.2706, -0.2706, 0.9239), (0.5, -0.5, 0.7071), (0.6533, -0.6533, 0.3827), (0.7071, -0.7071, -4.371e-08), (0.1464, -0.3536, 0.9239), (0.2706, -0.6533, 0.7071), (0.3536, -0.8536, 0.3827), (0.3827, -0.9239, -4.371e-08), (-3.553e-14, -1.748e-07, 1.0), (-7.085e-08, -0.3827, 0.9239), (-8.575e-08, -0.7071, 0.7071), (-2.646e-07, -0.9239, 0.3827), (-2.944e-07, -1.0, -4.371e-08), (-0.1464, -0.3536, 0.9239), (-0.2706, -0.6533, 0.7071), (-0.3536, -0.8536, 0.3827), (-0.3827, -0.9239, -4.371e-08), (-0.2706, -0.2706, 0.9239), (-0.5, -0.5, 0.7071), (-0.6533, -0.6533, 0.3827), (-0.7071, -0.7071, -4.371e-08), (-0.3536, -0.1464, 0.9239), (-0.6533, -0.2706, 0.7071), (-0.8536, -0.3536, 0.3827), (-0.9239, -0.3827, -4.371e-08), (5.997e-07, 1.0, -2.527), (-0.3827, 0.9239, -2.527), (-0.7071, 0.7071, -2.527), (-0.3827, 5.295e-08, 0.9239), (-0.7071, 8.275e-08, 0.7071), (-0.9239, 2.616e-07, 0.3827), (-1.0, 3.51e-07, -4.371e-08), (-0.9239, 0.3827, -2.527), (-1.0, 3.51e-07, -2.527), (-0.9239, -0.3827, -2.527), (-0.3536, 0.1464, 0.9239), (-0.6533, 0.2706, 0.7071), (-0.8536, 0.3536, 0.3827), (-0.9239, 0.3827, -4.371e-08), (-0.7071, -0.7071, -2.527), (-0.3827, -0.9239, -2.527), (-2.944e-07, -1.0, -2.527), (-0.2706, 0.2706, 0.9239), (-0.5, 0.5, 0.7071), (-0.6533, 0.6533, 0.3827), (-0.7071, 0.7071, -4.371e-08), (0.3827, -0.9239, -2.527), (0.7071, -0.7071, -2.527), (0.9239, -0.3827, -2.527), (-0.1464, 0.3536, 0.9239), (-0.2706, 0.6533, 0.7071), (-0.3536, 0.8536, 0.3827), (-0.3827, 0.9239, -4.371e-08), (1.0, -2.451e-07, -2.527), (0.9239, 0.3827, -2.527), (0.7071, 0.7071, -2.527), (2.123e-07, 0.3827, 0.9239), (5.997e-07, 1.0, -4.371e-08), (0.3827, 0.9239, -2.527)], [], [(1, 0, 3, 4), (78, 30, 2), (79, 1, 4, 5), (0, 78, 2, 3), (5, 4, 8, 9), (3, 2, 6, 7), (4, 3, 7, 8), (2, 30, 6), (8, 7, 11, 12), (6, 30, 10), (9, 8, 12, 13), (7, 6, 10, 11), (12, 11, 15, 16), (10, 30, 14), (13, 12, 16, 17), (11, 10, 14, 15), (17, 16, 20, 21), (15, 14, 18, 19), (16, 15, 19, 20), (14, 30, 18), (21, 20, 24, 25), (19, 18, 22, 23), (20, 19, 23, 24), (18, 30, 22), (24, 23, 27, 28), (22, 30, 26), (25, 24, 28, 29), (23, 22, 26, 27), (28, 27, 32, 33), (26, 30, 31), (29, 28, 33, 34), (27, 26, 31, 32), (34, 33, 37, 38), (32, 31, 35, 36), (33, 32, 36, 37), (31, 30, 35), (36, 35, 39, 40), (37, 36, 40, 41), (35, 30, 39), (38, 37, 41, 42), (41, 40, 44, 45), (39, 30, 43), (42, 41, 45, 46), (40, 39, 43, 44), (43, 30, 50), (29, 34, 63, 68), (25, 29, 68, 69), (46, 45, 52, 53), (44, 43, 50, 51), (74, 79, 47, 48), (67, 74, 48, 49), (45, 44, 51, 52), (21, 25, 69, 70), (53, 52, 59, 60), (51, 50, 57, 58), (38, 42, 61, 62), (9, 13, 76, 77), (52, 51, 58, 59), (50, 30, 57), (42, 46, 56, 61), (34, 38, 62, 63), (79, 5, 80, 47), (59, 58, 65, 66), (57, 30, 64), (46, 53, 55, 56), (53, 60, 54, 55), (60, 59, 66, 67), (58, 57, 64, 65), (60, 67, 49, 54), (66, 65, 72, 73), (64, 30, 71), (5, 9, 77, 80), (17, 21, 70, 75), (67, 66, 73, 74), (65, 64, 71, 72), (13, 17, 75, 76), (74, 73, 1, 79), (72, 71, 78, 0), (73, 72, 0, 1), (71, 30, 78)])
me_sphere.polygons.foreach_set('use_smooth', [True] * 80)
_uv = me_sphere.uv_layers.new(name='UVMap')
_uv.uv.foreach_set('vector', [0.75, 0.625, 0.75, 0.75, 0.6875, 0.75, 0.6875, 0.625, 0.75, 0.875, 0.7187, 1.0, 0.6875, 0.875, 0.75, 0.5, 0.75, 0.625, 0.6875, 0.625, 0.6875, 0.5, 0.75, 0.75, 0.75, 0.875, 0.6875, 0.875, 0.6875, 0.75, 0.6875, 0.5, 0.6875, 0.625, 0.625, 0.625, 0.625, 0.5, 0.6875, 0.75, 0.6875, 0.875, 0.625, 0.875, 0.625, 0.75, 0.6875, 0.625, 0.6875, 0.75, 0.625, 0.75, 0.625, 0.625, 0.6875, 0.875, 0.6562, 1.0, 0.625, 0.875, 0.625, 0.625, 0.625, 0.75, 0.5625, 0.75, 0.5625, 0.625, 0.625, 0.875, 0.5937, 1.0, 0.5625, 0.875, 0.625, 0.5, 0.625, 0.625, 0.5625, 0.625, 0.5625, 0.5, 0.625, 0.75, 0.625, 0.875, 0.5625, 0.875, 0.5625, 0.75, 0.5625, 0.625, 0.5625, 0.75, 0.5, 0.75, 0.5, 0.625, 0.5625, 0.875, 0.5312, 1.0, 0.5, 0.875, 0.5625, 0.5, 0.5625, 0.625, 0.5, 0.625, 0.5, 0.5, 0.5625, 0.75, 0.5625, 0.875, 0.5, 0.875, 0.5, 0.75, 0.5, 0.5, 0.5, 0.625, 0.4375, 0.625, 0.4375, 0.5, 0.5, 0.75, 0.5, 0.875, 0.4375, 0.875, 0.4375, 0.75, 0.5, 0.625, 0.5, 0.75, 0.4375, 0.75, 0.4375, 0.625, 0.5, 0.875, 0.4687, 1.0, 0.4375, 0.875, 0.4375, 0.5, 0.4375, 0.625, 0.375, 0.625, 0.375, 0.5, 0.4375, 0.75, 0.4375, 0.875, 0.375, 0.875, 0.375, 0.75, 0.4375, 0.625, 0.4375, 0.75, 0.375, 0.75, 0.375, 0.625, 0.4375, 0.875, 0.4062, 1.0, 0.375, 0.875, 0.375, 0.625, 0.375, 0.75, 0.3125, 0.75, 0.3125, 0.625, 0.375, 0.875, 0.3437, 1.0, 0.3125, 0.875, 0.375, 0.5, 0.375, 0.625, 0.3125, 0.625, 0.3125, 0.5, 0.375, 0.75, 0.375, 0.875, 0.3125, 0.875, 0.3125, 0.75, 0.3125, 0.625, 0.3125, 0.75, 0.25, 0.75, 0.25, 0.625, 0.3125, 0.875, 0.2812, 1.0, 0.25, 0.875, 0.3125, 0.5, 0.3125, 0.625, 0.25, 0.625, 0.25, 0.5, 0.3125, 0.75, 0.3125, 0.875, 0.25, 0.875, 0.25, 0.75, 0.25, 0.5, 0.25, 0.625, 0.1875, 0.625, 0.1875, 0.5, 0.25, 0.75, 0.25, 0.875, 0.1875, 0.875, 0.1875, 0.75, 0.25, 0.625, 0.25, 0.75, 0.1875, 0.75, 0.1875, 0.625, 0.25, 0.875, 0.2188, 1.0, 0.1875, 0.875, 0.1875, 0.75, 0.1875, 0.875, 0.125, 0.875, 0.125, 0.75, 0.1875, 0.625, 0.1875, 0.75, 0.125, 0.75, 0.125, 0.625, 0.1875, 0.875, 0.1563, 1.0, 0.125, 0.875, 0.1875, 0.5, 0.1875, 0.625, 0.125, 0.625, 0.125, 0.5, 0.125, 0.625, 0.125, 0.75, 0.0625, 0.75, 0.0625, 0.625, 0.125, 0.875, 0.09375, 1.0, 0.0625, 0.875, 0.125, 0.5, 0.125, 0.625, 0.0625, 0.625, 0.0625, 0.5, 0.125, 0.75, 0.125, 0.875, 0.0625, 0.875, 0.0625, 0.75, 0.0625, 0.875, 0.03125, 1.0, 0.0, 0.875, 0.3125, 0.5, 0.25, 0.5, 0.25, 0.5, 0.3125, 0.5, 0.375, 0.5, 0.3125, 0.5, 0.3125, 0.5, 0.375, 0.5, 0.0625, 0.5, 0.0625, 0.625, 0.0, 0.625, 0.0, 0.5, 0.0625, 0.75, 0.0625, 0.875, 0.0, 0.875, 0.0, 0.75, 0.8125, 0.5, 0.75, 0.5, 0.75, 0.5, 0.8125, 0.5, 0.875, 0.5, 0.8125, 0.5, 0.8125, 0.5, 0.875, 0.5, 0.0625, 0.625, 0.0625, 0.75, 0.0, 0.75, 0.0, 0.625, 0.4375, 0.5, 0.375, 0.5, 0.375, 0.5, 0.4375, 0.5, 1.0, 0.5, 1.0, 0.625, 0.9375, 0.625, 0.9375, 0.5, 1.0, 0.75, 1.0, 0.875, 0.9375, 0.875, 0.9375, 0.75, 0.1875, 0.5, 0.125, 0.5, 0.125, 0.5, 0.1875, 0.5, 0.625, 0.5, 0.5625, 0.5, 0.5625, 0.5, 0.625, 0.5, 1.0, 0.625, 1.0, 0.75, 0.9375, 0.75, 0.9375, 0.625, 1.0, 0.875, 0.9688, 1.0, 0.9375, 0.875, 0.125, 0.5, 0.0625, 0.5, 0.0625, 0.5, 0.125, 0.5, 0.25, 0.5, 0.1875, 0.5, 0.1875, 0.5, 0.25, 0.5, 0.75, 0.5, 0.6875, 0.5, 0.6875, 0.5, 0.75, 0.5, 0.9375, 0.625, 0.9375, 0.75, 0.875, 0.75, 0.875, 0.625, 0.9375, 0.875, 0.9062, 1.0, 0.875, 0.875, 0.0625, 0.5, 0.0, 0.5, 0.0, 0.5, 0.0625, 0.5, 1.0, 0.5, 0.9375, 0.5, 0.9375, 0.5, 1.0, 0.5, 0.9375, 0.5, 0.9375, 0.625, 0.875, 0.625, 0.875, 0.5, 0.9375, 0.75, 0.9375, 0.875, 0.875, 0.875, 0.875, 0.75, 0.9375, 0.5, 0.875, 0.5, 0.875, 0.5, 0.9375, 0.5, 0.875, 0.625, 0.875, 0.75, 0.8125, 0.75, 0.8125, 0.625, 0.875, 0.875, 0.8437, 1.0, 0.8125, 0.875, 0.6875, 0.5, 0.625, 0.5, 0.625, 0.5, 0.6875, 0.5, 0.5, 0.5, 0.4375, 0.5, 0.4375, 0.5, 0.5, 0.5, 0.875, 0.5, 0.875, 0.625, 0.8125, 0.625, 0.8125, 0.5, 0.875, 0.75, 0.875, 0.875, 0.8125, 0.875, 0.8125, 0.75, 0.5625, 0.5, 0.5, 0.5, 0.5, 0.5, 0.5625, 0.5, 0.8125, 0.5, 0.8125, 0.625, 0.75, 0.625, 0.75, 0.5, 0.8125, 0.75, 0.8125, 0.875, 0.75, 0.875, 0.75, 0.75, 0.8125, 0.625, 0.8125, 0.75, 0.75, 0.75, 0.75, 0.625, 0.8125, 0.875, 0.7812, 1.0, 0.75, 0.875])
me_sphere.materials.append(mat_ghost)
me_sphere.update()
me_torus = bpy.data.meshes.new('Torus')
me_torus.from_pydata([(1.56, 0.0, 0.0), (1.44, 0.0, 0.2078), (1.2, 0.0, 0.2078), (1.08, 0.0, 2.939e-17), (1.2, 0.0, -0.2078), (1.44, 0.0, -0.2078), (1.351, 0.78, 0.0), (1.247, 0.72, 0.2078), (1.039, 0.6, 0.2078), (0.9353, 0.54, 2.939e-17), (1.039, 0.6, -0.2078), (1.247, 0.72, -0.2078), (0.78, 1.351, 0.0), (0.72, 1.247, 0.2078), (0.6, 1.039, 0.2078), (0.54, 0.9353, 2.939e-17), (0.6, 1.039, -0.2078), (0.72, 1.247, -0.2078), (1.178e-07, 1.56, 0.0), (1.087e-07, 1.44, 0.2078), (9.06e-08, 1.2, 0.2078), (8.154e-08, 1.08, 2.939e-17), (9.06e-08, 1.2, -0.2078), (1.087e-07, 1.44, -0.2078), (-0.78, 1.351, 0.0), (-0.72, 1.247, 0.2078), (-0.6, 1.039, 0.2078), (-0.54, 0.9353, 2.939e-17), (-0.6, 1.039, -0.2078), (-0.72, 1.247, -0.2078), (-1.351, 0.78, 0.0), (-1.247, 0.72, 0.2078), (-1.039, 0.6, 0.2078), (-0.9353, 0.54, 2.939e-17), (-1.039, 0.6, -0.2078), (-1.247, 0.72, -0.2078), (-1.56, 1.364e-07, 0.0), (-1.44, 1.259e-07, 0.2078), (-1.2, 1.049e-07, 0.2078), (-1.08, 9.442e-08, 2.939e-17), (-1.2, 1.049e-07, -0.2078), (-1.44, 1.259e-07, -0.2078), (-1.351, -0.78, 0.0), (-1.247, -0.72, 0.2078), (-1.039, -0.6, 0.2078), (-0.9353, -0.54, 2.939e-17), (-1.039, -0.6, -0.2078), (-1.247, -0.72, -0.2078), (-0.78, -1.351, 0.0), (-0.72, -1.247, 0.2078), (-0.6, -1.039, 0.2078), (-0.54, -0.9353, 2.939e-17), (-0.6, -1.039, -0.2078), (-0.72, -1.247, -0.2078), (1.178e-07, -1.56, 0.0), (1.087e-07, -1.44, 0.2078), (9.06e-08, -1.2, 0.2078), (8.154e-08, -1.08, 2.939e-17), (9.06e-08, -1.2, -0.2078), (1.087e-07, -1.44, -0.2078), (0.78, -1.351, 0.0), (0.72, -1.247, 0.2078), (0.6, -1.039, 0.2078), (0.54, -0.9353, 2.939e-17), (0.6, -1.039, -0.2078), (0.72, -1.247, -0.2078), (1.351, -0.78, 0.0), (1.247, -0.72, 0.2078), (1.039, -0.6, 0.2078), (0.9353, -0.54, 2.939e-17), (1.039, -0.6, -0.2078), (1.247, -0.72, -0.2078)], [], [(0, 6, 7, 1), (1, 7, 8, 2), (2, 8, 9, 3), (3, 9, 10, 4), (4, 10, 11, 5), (5, 11, 6, 0), (6, 12, 13, 7), (7, 13, 14, 8), (8, 14, 15, 9), (9, 15, 16, 10), (10, 16, 17, 11), (11, 17, 12, 6), (12, 18, 19, 13), (13, 19, 20, 14), (14, 20, 21, 15), (15, 21, 22, 16), (16, 22, 23, 17), (17, 23, 18, 12), (18, 24, 25, 19), (19, 25, 26, 20), (20, 26, 27, 21), (21, 27, 28, 22), (22, 28, 29, 23), (23, 29, 24, 18), (24, 30, 31, 25), (25, 31, 32, 26), (26, 32, 33, 27), (27, 33, 34, 28), (28, 34, 35, 29), (29, 35, 30, 24), (30, 36, 37, 31), (31, 37, 38, 32), (32, 38, 39, 33), (33, 39, 40, 34), (34, 40, 41, 35), (35, 41, 36, 30), (36, 42, 43, 37), (37, 43, 44, 38), (38, 44, 45, 39), (39, 45, 46, 40), (40, 46, 47, 41), (41, 47, 42, 36), (42, 48, 49, 43), (43, 49, 50, 44), (44, 50, 51, 45), (45, 51, 52, 46), (46, 52, 53, 47), (47, 53, 48, 42), (48, 54, 55, 49), (49, 55, 56, 50), (50, 56, 57, 51), (51, 57, 58, 52), (52, 58, 59, 53), (53, 59, 54, 48), (54, 60, 61, 55), (55, 61, 62, 56), (56, 62, 63, 57), (57, 63, 64, 58), (58, 64, 65, 59), (59, 65, 60, 54), (60, 66, 67, 61), (61, 67, 68, 62), (62, 68, 69, 63), (63, 69, 70, 64), (64, 70, 71, 65), (65, 71, 66, 60), (66, 0, 1, 67), (67, 1, 2, 68), (68, 2, 3, 69), (69, 3, 4, 70), (70, 4, 5, 71), (71, 5, 0, 66), (9, 3, 69, 63, 57, 51, 45, 39, 33, 27, 21, 15)])
me_torus.polygons.foreach_set('material_index', [0, 0, 0, 0, 0, 0, 0, 0, 0, 0, 0, 0, 0, 0, 0, 0, 0, 0, 0, 0, 0, 0, 0, 0, 0, 0, 0, 0, 0, 0, 0, 0, 0, 0, 0, 0, 0, 0, 0, 0, 0, 0, 0, 0, 0, 0, 0, 0, 0, 0, 0, 0, 0, 0, 0, 0, 0, 0, 0, 0, 0, 0, 0, 0, 0, 0, 0, 0, 0, 0, 0, 0, 2])
_uv = me_torus.uv_layers.new(name='UVMap')
_uv.uv.foreach_set('vector', [0.5, 0.5, 0.5833, 0.5, 0.5833, 0.6667, 0.5, 0.6667, 0.5, 0.6667, 0.5833, 0.6667, 0.5833, 0.8333, 0.5, 0.8333, 0.5, 0.8333, 0.5833, 0.8333, 0.5833, 1.0, 0.5, 1.0, 0.5, -1.11e-16, 0.5833, -1.11e-16, 0.5833, 0.1667, 0.5, 0.1667, 0.5, 0.1667, 0.5833, 0.1667, 0.5833, 0.3333, 0.5, 0.3333, 0.5, 0.3333, 0.5833, 0.3333, 0.5833, 0.5, 0.5, 0.5, 0.5833, 0.5, 0.6667, 0.5, 0.6667, 0.6667, 0.5833, 0.6667, 0.5833, 0.6667, 0.6667, 0.6667, 0.6667, 0.8333, 0.5833, 0.8333, 0.5833, 0.8333, 0.6667, 0.8333, 0.6667, 1.0, 0.5833, 1.0, 0.5833, -1.11e-16, 0.6667, -1.11e-16, 0.6667, 0.1667, 0.5833, 0.1667, 0.5833, 0.1667, 0.6667, 0.1667, 0.6667, 0.3333, 0.5833, 0.3333, 0.5833, 0.3333, 0.6667, 0.3333, 0.6667, 0.5, 0.5833, 0.5, 0.6667, 0.5, 0.75, 0.5, 0.75, 0.6667, 0.6667, 0.6667, 0.6667, 0.6667, 0.75, 0.6667, 0.75, 0.8333, 0.6667, 0.8333, 0.6667, 0.8333, 0.75, 0.8333, 0.75, 1.0, 0.6667, 1.0, 0.6667, -1.11e-16, 0.75, -1.11e-16, 0.75, 0.1667, 0.6667, 0.1667, 0.6667, 0.1667, 0.75, 0.1667, 0.75, 0.3333, 0.6667, 0.3333, 0.6667, 0.3333, 0.75, 0.3333, 0.75, 0.5, 0.6667, 0.5, 0.75, 0.5, 0.8333, 0.5, 0.8333, 0.6667, 0.75, 0.6667, 0.75, 0.6667, 0.8333, 0.6667, 0.8333, 0.8333, 0.75, 0.8333, 0.75, 0.8333, 0.8333, 0.8333, 0.8333, 1.0, 0.75, 1.0, 0.75, -1.11e-16, 0.8333, -1.11e-16, 0.8333, 0.1667, 0.75, 0.1667, 0.75, 0.1667, 0.8333, 0.1667, 0.8333, 0.3333, 0.75, 0.3333, 0.75, 0.3333, 0.8333, 0.3333, 0.8333, 0.5, 0.75, 0.5, 0.8333, 0.5, 0.9167, 0.5, 0.9167, 0.6667, 0.8333, 0.6667, 0.8333, 0.6667, 0.9167, 0.6667, 0.9167, 0.8333, 0.8333, 0.8333, 0.8333, 0.8333, 0.9167, 0.8333, 0.9167, 1.0, 0.8333, 1.0, 0.8333, -1.11e-16, 0.9167, -1.11e-16, 0.9167, 0.1667, 0.8333, 0.1667, 0.8333, 0.1667, 0.9167, 0.1667, 0.9167, 0.3333, 0.8333, 0.3333, 0.8333, 0.3333, 0.9167, 0.3333, 0.9167, 0.5, 0.8333, 0.5, 0.9167, 0.5, 1.0, 0.5, 1.0, 0.6667, 0.9167, 0.6667, 0.9167, 0.6667, 1.0, 0.6667, 1.0, 0.8333, 0.9167, 0.8333, 0.9167, 0.8333, 1.0, 0.8333, 1.0, 1.0, 0.9167, 1.0, 0.9167, -1.11e-16, 1.0, -1.11e-16, 1.0, 0.1667, 0.9167, 0.1667, 0.9167, 0.1667, 1.0, 0.1667, 1.0, 0.3333, 0.9167, 0.3333, 0.9167, 0.3333, 1.0, 0.3333, 1.0, 0.5, 0.9167, 0.5, 2.22e-16, 0.5, 0.08333, 0.5, 0.08333, 0.6667, 2.22e-16, 0.6667, 2.22e-16, 0.6667, 0.08333, 0.6667, 0.08333, 0.8333, 2.22e-16, 0.8333, 2.22e-16, 0.8333, 0.08333, 0.8333, 0.08333, 1.0, 2.22e-16, 1.0, 2.22e-16, -1.11e-16, 0.08333, -1.11e-16, 0.08333, 0.1667, 2.22e-16, 0.1667, 2.22e-16, 0.1667, 0.08333, 0.1667, 0.08333, 0.3333, 2.22e-16, 0.3333, 2.22e-16, 0.3333, 0.08333, 0.3333, 0.08333, 0.5, 2.22e-16, 0.5, 0.08333, 0.5, 0.1667, 0.5, 0.1667, 0.6667, 0.08333, 0.6667, 0.08333, 0.6667, 0.1667, 0.6667, 0.1667, 0.8333, 0.08333, 0.8333, 0.08333, 0.8333, 0.1667, 0.8333, 0.1667, 1.0, 0.08333, 1.0, 0.08333, -1.11e-16, 0.1667, -1.11e-16, 0.1667, 0.1667, 0.08333, 0.1667, 0.08333, 0.1667, 0.1667, 0.1667, 0.1667, 0.3333, 0.08333, 0.3333, 0.08333, 0.3333, 0.1667, 0.3333, 0.1667, 0.5, 0.08333, 0.5, 0.1667, 0.5, 0.25, 0.5, 0.25, 0.6667, 0.1667, 0.6667, 0.1667, 0.6667, 0.25, 0.6667, 0.25, 0.8333, 0.1667, 0.8333, 0.1667, 0.8333, 0.25, 0.8333, 0.25, 1.0, 0.1667, 1.0, 0.1667, -1.11e-16, 0.25, -1.11e-16, 0.25, 0.1667, 0.1667, 0.1667, 0.1667, 0.1667, 0.25, 0.1667, 0.25, 0.3333, 0.1667, 0.3333, 0.1667, 0.3333, 0.25, 0.3333, 0.25, 0.5, 0.1667, 0.5, 0.25, 0.5, 0.3333, 0.5, 0.3333, 0.6667, 0.25, 0.6667, 0.25, 0.6667, 0.3333, 0.6667, 0.3333, 0.8333, 0.25, 0.8333, 0.25, 0.8333, 0.3333, 0.8333, 0.3333, 1.0, 0.25, 1.0, 0.25, -1.11e-16, 0.3333, -1.11e-16, 0.3333, 0.1667, 0.25, 0.1667, 0.25, 0.1667, 0.3333, 0.1667, 0.3333, 0.3333, 0.25, 0.3333, 0.25, 0.3333, 0.3333, 0.3333, 0.3333, 0.5, 0.25, 0.5, 0.3333, 0.5, 0.4167, 0.5, 0.4167, 0.6667, 0.3333, 0.6667, 0.3333, 0.6667, 0.4167, 0.6667, 0.4167, 0.8333, 0.3333, 0.8333, 0.3333, 0.8333, 0.4167, 0.8333, 0.4167, 1.0, 0.3333, 1.0, 0.3333, -1.11e-16, 0.4167, -1.11e-16, 0.4167, 0.1667, 0.3333, 0.1667, 0.3333, 0.1667, 0.4167, 0.1667, 0.4167, 0.3333, 0.3333, 0.3333, 0.3333, 0.3333, 0.4167, 0.3333, 0.4167, 0.5, 0.3333, 0.5, 0.4167, 0.5, 0.5, 0.5, 0.5, 0.6667, 0.4167, 0.6667, 0.4167, 0.6667, 0.5, 0.6667, 0.5, 0.8333, 0.4167, 0.8333, 0.4167, 0.8333, 0.5, 0.8333, 0.5, 1.0, 0.4167, 1.0, 0.4167, -1.11e-16, 0.5, -1.11e-16, 0.5, 0.1667, 0.4167, 0.1667, 0.4167, 0.1667, 0.5, 0.1667, 0.5, 0.3333, 0.4167, 0.3333, 0.4167, 0.3333, 0.5, 0.3333, 0.5, 0.5, 0.4167, 0.5, 0.0, 0.0, 0.0, 0.0, 0.0, 0.0, 0.0, 0.0, 0.0, 0.0, 0.0, 0.0, 0.0, 0.0, 0.0, 0.0, 0.0, 0.0, 0.0, 0.0, 0.0, 0.0, 0.0, 0.0])
me_torus.materials.append(mat_gun_handle)
me_torus.materials.append(mat_gun_normal)
me_torus.materials.append(mat_dark)
me_torus.update()

# ---- objects
ob_arm = bpy.data.objects.new('arm', me_cylinder)
ob_gun = bpy.data.objects.new('gun', me_cylinder_001)
ob_thompson_rifle = bpy.data.objects.new('thompson_rifle', me_cylinder_002)
ob_sphere = bpy.data.objects.new('Sphere', me_sphere)
ob_torus = bpy.data.objects.new('Torus', me_torus)

# ---- transforms, parenting, visibility, modifiers, constraints
ob_arm.location = (0.0, -0.02401, -0.1503)
ob_arm.rotation_euler = (1.412, -0.0, 0.0)
ob_arm.scale = (0.6446, 0.6446, 0.6446)
ob_gun.location = (2.402e-16, -4.19, 1.273)
_m = ob_gun.modifiers.new('Auto Smooth', 'NODES')
_m.node_group = ng_auto_smooth
_gi = [s.identifier for s in ng_auto_smooth.interface.items_tree if s.item_type == 'SOCKET' and s.in_out == 'INPUT']
_m[_gi[1]] = 0.6981  # Angle
ob_thompson_rifle.location = (2.402e-16, -4.19, 1.273)
_m = ob_thompson_rifle.modifiers.new('Auto Smooth', 'NODES')
_m.node_group = ng_auto_smooth
_gi = [s.identifier for s in ng_auto_smooth.interface.items_tree if s.item_type == 'SOCKET' and s.in_out == 'INPUT']
_m[_gi[1]] = 0.6981  # Angle
ob_sphere.location = (7.013e-05, -15.92, 1.148)
ob_sphere.scale = (4.854, 4.854, 4.854)
ob_torus.location = (6.871e-05, -20.81, -0.6625)
ob_torus.rotation_euler = (1.571, -0.0, 0.0)

# ---- collection membership
col_collection.objects.link(ob_arm)
col_collection.objects.link(ob_gun)
col_collection.objects.link(ob_thompson_rifle)
col_collection.objects.link(ob_sphere)
col_collection.objects.link(ob_torus)

# ---- scene / render settings (as saved in the file)
scene.frame_start = 1; scene.frame_end = 250; scene.frame_set(1)
scene.render.engine = 'BLENDER_EEVEE_NEXT'
scene.cycles.sampling_pattern = 'TABULATED_SOBOL'
scene.cycles.use_light_tree = False
scene.view_settings.view_transform = 'Filmic'
bpy.context.view_layer.update()

# ---- added for rendering (the .blend has no active camera and no usable light): camera, sun
cam_auto = bpy.data.cameras.new('AutoCamera')
cam_auto.lens = 50.0
cam_auto.sensor_width = 36.0
cam_auto.clip_end = 1000.0
ob_auto_camera = bpy.data.objects.new('AutoCamera', cam_auto)
scene.collection.objects.link(ob_auto_camera)
ob_auto_camera.location = (32.6748, -45.5614, 23.5821)
ob_auto_camera.rotation_euler = (1.09748, -7.21219e-08, 0.694738)
scene.camera = ob_auto_camera
light_auto_sun = bpy.data.lights.new('AutoSun', 'SUN')
light_auto_sun.energy = 3.0
light_auto_sun.angle = 0.0523599
ob_auto_sun = bpy.data.objects.new('AutoSun', light_auto_sun)
scene.collection.objects.link(ob_auto_sun)
ob_auto_sun.rotation_euler = (0.872665, 0.174533, 0.523599)
bpy.context.view_layer.update()
